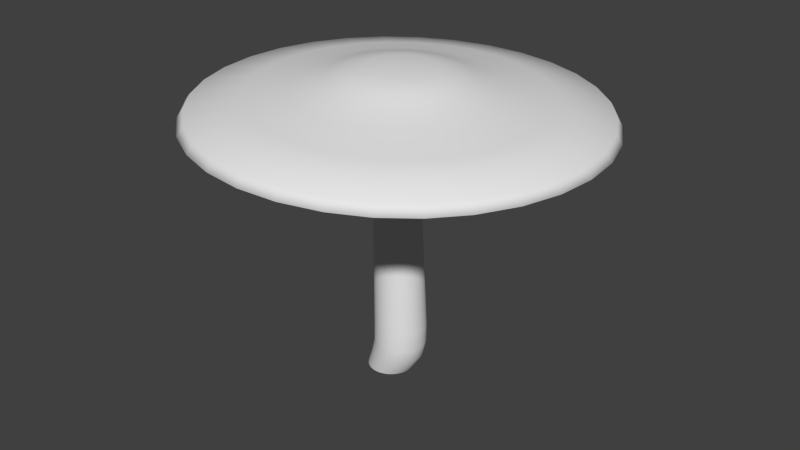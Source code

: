 # Source: Mushroom_Large_Rigged.blend  (saved by Blender 2.76.0; exported with 4.5.12 LTS)
import bpy
from mathutils import Matrix  # noqa: F401  (used for matrix-valued properties, if any)

bpy.ops.wm.read_factory_settings(use_empty=True)
scene = bpy.context.scene
scene.name = 'Scene'

# ---- collections
col_collection_1 = bpy.data.collections.new('Collection 1'); scene.collection.children.link(col_collection_1)

# ---- world
world_world = bpy.data.worlds.new('World'); scene.world = world_world
world_world.color = (0.05088, 0.05088, 0.05088)
world_world.use_sun_shadow = False
world_world.sun_shadow_jitter_overblur = 0.0
world_world.cycles.sampling_method = 'MANUAL'
world_world.cycles.sample_map_resolution = 256

# ---- meshes
me_cylinder = bpy.data.meshes.new('Cylinder')
me_cylinder.from_pydata([(0.0, 0.4938, -0.007995), (0.2345, 0.5442, 5.876), (0.09634, 0.4843, -0.007995), (0.3385, 0.5343, 5.873), (0.189, 0.4562, -0.007995), (0.4385, 0.5043, 5.87), (0.2744, 0.4106, -0.007995), (0.5308, 0.4554, 5.868), (0.3492, 0.3492, -0.007995), (0.6118, 0.3894, 5.866), (0.4106, 0.2744, -0.007995), (0.6784, 0.3088, 5.864), (0.4562, 0.189, -0.007995), (0.7279, 0.2169, 5.863), (0.4843, 0.09634, -0.007995), (0.7586, 0.117, 5.862), (0.4938, 3.728e-08, -0.007995), (0.7692, 0.013, 5.861), (0.4843, -0.09634, -0.007995), (0.7593, -0.09103, 5.861), (0.4562, -0.189, -0.007995), (0.7294, -0.1911, 5.862), (0.4106, -0.2744, -0.007995), (0.6805, -0.2835, 5.863), (0.3492, -0.3492, -0.007995), (0.6145, -0.3645, 5.865), (0.2744, -0.4106, -0.007995), (0.534, -0.4311, 5.867), (0.189, -0.4562, -0.007995), (0.442, -0.4807, 5.869), (0.09634, -0.4843, -0.007995), (0.3422, -0.5114, 5.872), (-1.609e-07, -0.4938, -0.007995), (0.2383, -0.522, 5.874), (-0.09634, -0.4843, -0.007995), (0.1343, -0.5121, 5.877), (-0.189, -0.4562, -0.007995), (0.03424, -0.4822, 5.879), (-0.2744, -0.4106, -0.007995), (-0.05805, -0.4332, 5.882), (-0.3492, -0.3492, -0.007995), (-0.139, -0.3672, 5.884), (-0.4106, -0.2744, -0.007995), (-0.2056, -0.2867, 5.886), (-0.4562, -0.189, -0.007995), (-0.2551, -0.1947, 5.887), (-0.4843, -0.09634, -0.007995), (-0.2858, -0.0948, 5.888), (-0.4938, 4.768e-07, -0.007995), (-0.2964, 0.009166, 5.889), (-0.4843, 0.09634, -0.007995), (-0.2866, 0.1132, 5.888), (-0.4562, 0.189, -0.007995), (-0.2566, 0.2133, 5.888), (-0.4106, 0.2744, -0.007995), (-0.2077, 0.3057, 5.887), (-0.3492, 0.3492, -0.007995), (-0.1417, 0.3867, 5.885), (-0.2744, 0.4106, -0.007995), (-0.0612, 0.4533, 5.883), (-0.189, 0.4562, -0.007995), (0.03074, 0.5029, 5.881), (-0.09634, 0.4843, -0.007995), (0.1306, 0.5336, 5.878), (0.2576, 0.5513, 0.689), (0.3652, 0.5407, 0.689), (0.4686, 0.5093, 0.689), (0.5639, 0.4584, 0.689), (0.6475, 0.3898, 0.689), (0.716, 0.3063, 0.689), (0.767, 0.211, 0.689), (0.7984, 0.1076, 0.689), (0.8089, 2.496e-08, 0.689), (0.7984, -0.1076, 0.689), (0.767, -0.211, 0.689), (0.716, -0.3063, 0.689), (0.6475, -0.3898, 0.689), (0.5639, -0.4584, 0.689), (0.4686, -0.5093, 0.689), (0.3652, -0.5407, 0.689), (0.2576, -0.5513, 0.689), (0.1501, -0.5407, 0.689), (0.04666, -0.5093, 0.689), (-0.04866, -0.4584, 0.689), (-0.1322, -0.3898, 0.689), (-0.2008, -0.3063, 0.689), (-0.2517, -0.211, 0.689), (-0.2831, -0.1076, 0.689), (-0.2937, 5.157e-07, 0.689), (-0.2831, 0.1076, 0.689), (-0.2517, 0.211, 0.689), (-0.2008, 0.3063, 0.689), (-0.1322, 0.3898, 0.689), (-0.04865, 0.4584, 0.689), (0.04666, 0.5093, 0.689), (0.1501, 0.5407, 0.689), (0.2606, 0.5513, 1.113), (0.3682, 0.5407, 1.113), (0.4716, 0.5093, 1.113), (0.5669, 0.4584, 1.113), (0.6504, 0.3898, 1.113), (0.719, 0.3063, 1.113), (0.77, 0.211, 1.113), (0.8013, 0.1076, 1.113), (0.8119, 2.496e-08, 1.113), (0.8013, -0.1076, 1.113), (0.77, -0.211, 1.113), (0.719, -0.3063, 1.113), (0.6504, -0.3898, 1.113), (0.5669, -0.4584, 1.113), (0.4716, -0.5093, 1.113), (0.3682, -0.5407, 1.113), (0.2606, -0.5513, 1.113), (0.1531, -0.5407, 1.113), (0.04963, -0.5093, 1.113), (-0.04568, -0.4584, 1.113), (-0.1292, -0.3898, 1.113), (-0.1978, -0.3063, 1.113), (-0.2487, -0.211, 1.113), (-0.2801, -0.1076, 1.113), (-0.2907, 5.157e-07, 1.113), (-0.2801, 0.1076, 1.113), (-0.2487, 0.211, 1.113), (-0.1978, 0.3063, 1.113), (-0.1292, 0.3898, 1.113), (-0.04568, 0.4584, 1.113), (0.04963, 0.5093, 1.113), (0.1531, 0.5407, 1.113), (0.297, 0.5407, 0.3747), (0.4004, 0.5093, 0.3747), (0.4957, 0.4584, 0.3747), (0.5792, 0.3898, 0.3747), (0.6478, 0.3063, 0.3747), (0.6987, 0.211, 0.3747), (0.7301, 0.1076, 0.3747), (0.7407, 2.496e-08, 0.3747), (0.7301, -0.1076, 0.3747), (0.6987, -0.211, 0.3747), (0.6478, -0.3063, 0.3747), (0.5792, -0.3898, 0.3747), (0.4957, -0.4584, 0.3747), (0.4004, -0.5093, 0.3747), (0.297, -0.5407, 0.3747), (0.1894, -0.5513, 0.3747), (0.08184, -0.5407, 0.3747), (-0.02158, -0.5093, 0.3747), (-0.1169, -0.4584, 0.3747), (-0.2004, -0.3898, 0.3747), (-0.269, -0.3063, 0.3747), (-0.3199, -0.211, 0.3747), (-0.3513, -0.1076, 0.3747), (-0.3619, 5.157e-07, 0.3747), (-0.3513, 0.1076, 0.3747), (-0.3199, 0.211, 0.3747), (-0.269, 0.3063, 0.3747), (-0.2004, 0.3898, 0.3747), (-0.1169, 0.4584, 0.3747), (-0.02158, 0.5093, 0.3747), (0.08185, 0.5407, 0.3747), (0.1894, 0.5513, 0.3747), (0.1818, 0.4938, 3.595), (0.2782, 0.4843, 3.595), (0.3708, 0.4562, 3.595), (0.4562, 0.4106, 3.595), (0.531, 0.3492, 3.595), (0.5924, 0.2744, 3.595), (0.6381, 0.189, 3.595), (0.6662, 0.09634, 3.595), (0.6756, 3.728e-08, 3.595), (0.6662, -0.09634, 3.595), (0.6381, -0.189, 3.595), (0.5924, -0.2744, 3.595), (0.531, -0.3492, 3.595), (0.4562, -0.4106, 3.595), (0.3708, -0.4562, 3.595), (0.2782, -0.4843, 3.595), (0.1818, -0.4938, 3.595), (0.08547, -0.4843, 3.595), (-0.007166, -0.4562, 3.595), (-0.09254, -0.4106, 3.595), (-0.1674, -0.3492, 3.595), (-0.2288, -0.2744, 3.595), (-0.2744, -0.189, 3.595), (-0.3025, -0.09634, 3.595), (-0.312, 4.768e-07, 3.595), (-0.3025, 0.09634, 3.595), (-0.2744, 0.189, 3.595), (-0.2288, 0.2744, 3.595), (-0.1674, 0.3492, 3.595), (-0.09254, 0.4106, 3.595), (-0.007165, 0.4562, 3.595), (0.08547, 0.4843, 3.595), (0.07905, 0.4938, 4.181), (0.1754, 0.4843, 4.181), (0.268, 0.4562, 4.181), (0.3534, 0.4106, 4.181), (0.4282, 0.3492, 4.181), (0.4897, 0.2744, 4.181), (0.5353, 0.189, 4.181), (0.5634, 0.09634, 4.181), (0.5729, 3.728e-08, 4.181), (0.5634, -0.09634, 4.181), (0.5353, -0.189, 4.181), (0.4897, -0.2744, 4.181), (0.4282, -0.3492, 4.181), (0.3534, -0.4106, 4.181), (0.268, -0.4562, 4.181), (0.1754, -0.4843, 4.181), (0.07905, -0.4938, 4.181), (-0.01729, -0.4843, 4.181), (-0.1099, -0.4562, 4.181), (-0.1953, -0.4106, 4.181), (-0.2701, -0.3492, 4.181), (-0.3316, -0.2744, 4.181), (-0.3772, -0.189, 4.181), (-0.4053, -0.09634, 4.181), (-0.4148, 4.768e-07, 4.181), (-0.4053, 0.09634, 4.181), (-0.3772, 0.189, 4.181), (-0.3316, 0.2744, 4.181), (-0.2701, 0.3492, 4.181), (-0.1953, 0.4106, 4.181), (-0.1099, 0.4562, 4.181), (-0.01729, 0.4843, 4.181), (0.01195, 0.4938, 4.7), (0.1083, 0.4843, 4.7), (0.2009, 0.4562, 4.7), (0.2863, 0.4106, 4.7), (0.3611, 0.3492, 4.7), (0.4226, 0.2744, 4.7), (0.4682, 0.189, 4.7), (0.4963, 0.09634, 4.7), (0.5058, 3.728e-08, 4.7), (0.4963, -0.09634, 4.7), (0.4682, -0.189, 4.7), (0.4226, -0.2744, 4.7), (0.3611, -0.3492, 4.7), (0.2863, -0.4106, 4.7), (0.2009, -0.4562, 4.7), (0.1083, -0.4843, 4.7), (0.01195, -0.4938, 4.7), (-0.08439, -0.4843, 4.7), (-0.177, -0.4562, 4.7), (-0.2624, -0.4106, 4.7), (-0.3372, -0.3492, 4.7), (-0.3987, -0.2744, 4.7), (-0.4443, -0.189, 4.7), (-0.4724, -0.09634, 4.7), (-0.4819, 4.768e-07, 4.7), (-0.4724, 0.09634, 4.7), (-0.4443, 0.189, 4.7), (-0.3987, 0.2744, 4.7), (-0.3372, 0.3492, 4.7), (-0.2624, 0.4106, 4.7), (-0.177, 0.4562, 4.7), (-0.08439, 0.4843, 4.7), (-0.002109, 0.5078, 5.11), (0.09697, 0.4981, 5.11), (0.1922, 0.4692, 5.11), (0.28, 0.4223, 5.11), (0.357, 0.3591, 5.11), (0.4201, 0.2821, 5.11), (0.4671, 0.1943, 5.11), (0.496, 0.09907, 5.11), (0.5057, 3.397e-08, 5.11), (0.496, -0.09907, 5.11), (0.4671, -0.1943, 5.11), (0.4201, -0.2821, 5.11), (0.357, -0.3591, 5.11), (0.28, -0.4223, 5.11), (0.1922, -0.4692, 5.11), (0.09697, -0.4981, 5.11), (-0.002109, -0.5078, 5.11), (-0.1012, -0.4981, 5.11), (-0.1965, -0.4692, 5.11), (-0.2842, -0.4223, 5.11), (-0.3612, -0.3591, 5.11), (-0.4244, -0.2821, 5.11), (-0.4713, -0.1943, 5.11), (-0.5002, -0.09907, 5.11), (-0.5099, 4.86e-07, 5.11), (-0.5002, 0.09908, 5.11), (-0.4713, 0.1943, 5.11), (-0.4244, 0.2821, 5.11), (-0.3612, 0.3591, 5.11), (-0.2842, 0.4223, 5.11), (-0.1964, 0.4692, 5.11), (-0.1012, 0.4981, 5.11), (0.227, 1.27, 5.686), (0.4726, 1.247, 5.68), (0.709, 1.176, 5.673), (0.9269, 1.061, 5.668), (1.118, 0.9048, 5.663), (1.275, 0.7146, 5.658), (1.392, 0.4973, 5.655), (1.465, 0.2614, 5.653), (1.49, 0.01585, 5.652), (1.467, -0.2299, 5.652), (1.396, -0.4663, 5.654), (1.28, -0.6844, 5.657), (1.125, -0.8758, 5.66), (0.9344, -1.033, 5.665), (0.7172, -1.15, 5.67), (0.4814, -1.223, 5.676), (0.236, -1.248, 5.683), (-0.00963, -1.224, 5.689), (-0.246, -1.154, 5.695), (-0.4639, -1.038, 5.701), (-0.6552, -0.8822, 5.706), (-0.8124, -0.692, 5.71), (-0.9294, -0.4747, 5.713), (-1.002, -0.2388, 5.716), (-1.027, 0.006788, 5.716), (-1.004, 0.2525, 5.716), (-0.9329, 0.489, 5.715), (-0.8173, 0.7071, 5.712), (-0.6615, 0.8984, 5.708), (-0.4714, 1.056, 5.704), (-0.2542, 1.173, 5.698), (-0.01839, 1.245, 5.692), (0.2132, 2.157, 5.415), (0.6317, 2.118, 5.404), (1.034, 1.997, 5.394), (1.406, 1.8, 5.384), (1.732, 1.534, 5.375), (2.0, 1.21, 5.368), (2.199, 0.84, 5.362), (2.323, 0.438, 5.359), (2.365, 0.01955, 5.357), (2.326, -0.3992, 5.358), (2.205, -0.8021, 5.36), (2.008, -1.174, 5.365), (1.743, -1.5, 5.371), (1.419, -1.768, 5.379), (1.048, -1.967, 5.388), (0.6466, -2.091, 5.399), (0.2284, -2.134, 5.409), (-0.1901, -2.094, 5.42), (-0.5928, -1.973, 5.43), (-0.9643, -1.776, 5.44), (-1.29, -1.511, 5.449), (-1.558, -1.187, 5.456), (-1.758, -0.8164, 5.462), (-1.881, -0.4143, 5.465), (-1.924, 0.00411, 5.467), (-1.884, 0.4228, 5.466), (-1.763, 0.8258, 5.464), (-1.567, 1.197, 5.459), (-1.301, 1.524, 5.453), (-0.9769, 1.791, 5.445), (-0.6069, 1.991, 5.436), (-0.205, 2.115, 5.426), (0.2399, 2.448, 5.469), (0.7176, 2.401, 5.469), (1.177, 2.262, 5.469), (1.6, 2.036, 5.469), (1.971, 1.731, 5.469), (3.006, 1.888, 5.343), (3.318, 1.309, 5.334), (3.512, 0.6791, 5.329), (3.579, 0.02392, 5.326), (3.516, -0.6317, 5.327), (3.328, -1.263, 5.331), (3.019, -1.845, 5.338), (2.604, -2.355, 5.348), (2.096, -2.775, 5.361), (1.517, -3.087, 5.375), (0.8876, -3.281, 5.391), (0.2327, -3.348, 5.408), (-0.4226, -3.285, 5.424), (-1.053, -3.097, 5.441), (-1.635, -2.788, 5.456), (-2.145, -2.372, 5.47), (-2.565, -1.865, 5.481), (-2.877, -1.285, 5.49), (-3.07, -0.6554, 5.496), (-3.137, -0.0002587, 5.498), (-3.075, 0.6554, 5.497), (-2.886, 1.286, 5.493), (-2.578, 1.868, 5.486), (-2.162, 2.379, 5.476), (-1.655, 2.798, 5.463), (-1.075, 3.111, 5.449), (-0.446, 3.304, 5.433), (0.2132, 3.996, 5.583), (0.9903, 3.922, 5.563), (1.738, 3.698, 5.544), (2.428, 3.332, 5.526), (3.033, 2.839, 5.51), (3.53, 2.237, 5.496), (3.901, 1.549, 5.486), (4.13, 0.8029, 5.479), (4.209, 0.02586, 5.476), (4.136, -0.7517, 5.477), (3.912, -1.5, 5.482), (3.546, -2.19, 5.49), (3.053, -2.796, 5.502), (2.451, -3.293, 5.517), (1.764, -3.664, 5.534), (1.018, -3.893, 5.553), (0.2415, -3.973, 5.573), (-0.5357, -3.899, 5.593), (-1.284, -3.675, 5.612), (-1.973, -3.309, 5.63), (-2.578, -2.816, 5.647), (-3.076, -2.214, 5.66), (-3.446, -1.526, 5.67), (-3.676, -0.7798, 5.677), (-3.755, -0.00282, 5.68), (-3.681, 0.7747, 5.679), (-3.457, 1.523, 5.674), (-3.092, 2.213, 5.666), (-2.598, 2.819, 5.654), (-1.997, 3.316, 5.639), (-1.31, 3.687, 5.622), (-0.5634, 3.916, 5.603), (0.2183, 4.255, 5.737), (1.046, 4.177, 5.716), (1.843, 3.938, 5.695), (2.578, 3.549, 5.676), (3.222, 3.023, 5.659), (3.752, 2.382, 5.644), (4.147, 1.649, 5.633), (4.391, 0.8542, 5.626), (4.475, 0.02651, 5.623), (4.397, -0.8018, 5.624), (4.158, -1.599, 5.629), (3.769, -2.334, 5.638), (3.243, -2.979, 5.651), (2.603, -3.509, 5.666), (1.871, -3.904, 5.685), (1.076, -4.148, 5.705), (0.2484, -4.233, 5.726), (-0.5794, -4.154, 5.747), (-1.376, -3.916, 5.768), (-2.111, -3.526, 5.787), (-2.755, -3.001, 5.804), (-3.285, -2.359, 5.819), (-3.68, -1.627, 5.83), (-3.924, -0.8317, 5.837), (-4.009, -0.004044, 5.84), (-3.93, 0.8242, 5.839), (-3.691, 1.621, 5.834), (-3.302, 2.356, 5.825), (-2.777, 3.001, 5.812), (-2.136, 3.532, 5.796), (-1.404, 3.926, 5.778), (-0.609, 4.171, 5.758), (0.2266, 4.12, 5.936), (1.028, 4.044, 5.916), (1.799, 3.813, 5.896), (2.511, 3.436, 5.877), (3.135, 2.927, 5.86), (3.648, 2.306, 5.846), (4.03, 1.597, 5.836), (4.266, 0.827, 5.829), (4.348, 0.02564, 5.826), (4.272, -0.7763, 5.827), (4.041, -1.548, 5.832), (3.664, -2.26, 5.84), (3.156, -2.884, 5.853), (2.535, -3.398, 5.868), (1.826, -3.78, 5.886), (1.057, -4.016, 5.905), (0.2558, -4.098, 5.925), (-0.5457, -4.022, 5.946), (-1.317, -3.791, 5.966), (-2.028, -3.414, 5.985), (-2.653, -2.905, 6.001), (-3.166, -2.284, 6.015), (-3.548, -1.575, 6.026), (-3.784, -0.8053, 6.033), (-3.866, -0.003934, 6.036), (-3.79, 0.798, 6.035), (-3.559, 1.57, 6.03), (-3.182, 2.281, 6.021), (-2.673, 2.906, 6.009), (-2.053, 3.419, 5.994), (-1.344, 3.802, 5.976), (-0.5743, 4.038, 5.957), (0.2399, 3.031, 6.175), (0.8291, 2.975, 6.16), (1.396, 2.805, 6.145), (1.919, 2.528, 6.132), (2.378, 2.154, 6.119), (2.755, 1.698, 6.109), (3.036, 1.176, 6.101), (3.209, 0.6103, 6.096), (3.27, 0.02127, 6.094), (3.214, -0.5682, 6.095), (3.044, -1.135, 6.098), (2.767, -1.659, 6.105), (2.393, -2.118, 6.114), (1.937, -2.495, 6.125), (1.416, -2.776, 6.138), (0.8501, -2.95, 6.152), (0.2614, -3.01, 6.167), (-0.3278, -2.954, 6.182), (-0.8947, -2.784, 6.197), (-1.418, -2.507, 6.211), (-1.876, -2.133, 6.223), (-2.254, -1.677, 6.233), (-2.534, -1.156, 6.241), (-2.708, -0.5895, 6.246), (-2.768, -0.0004693, 6.249), (-2.712, 0.589, 6.248), (-2.543, 1.156, 6.244), (-2.265, 1.679, 6.238), (-1.892, 2.138, 6.229), (-1.435, 2.516, 6.217), (-0.9145, 2.797, 6.204), (-0.3488, 2.971, 6.19), (0.2492, 2.2, 6.333), (0.6764, 2.16, 6.322), (1.087, 2.037, 6.312), (1.467, 1.836, 6.302), (1.799, 1.564, 6.293), (2.073, 1.233, 6.285), (2.276, 0.8555, 6.28), (2.402, 0.4451, 6.276), (2.446, 0.01798, 6.274), (2.405, -0.4095, 6.275), (2.282, -0.8208, 6.278), (2.081, -1.2, 6.282), (1.81, -1.533, 6.289), (1.48, -1.807, 6.297), (1.102, -2.01, 6.306), (0.6916, -2.136, 6.317), (0.2647, -2.18, 6.328), (-0.1625, -2.14, 6.339), (-0.5736, -2.016, 6.349), (-0.9528, -1.815, 6.359), (-1.285, -1.544, 6.368), (-1.559, -1.213, 6.375), (-1.763, -0.8353, 6.381), (-1.889, -0.4249, 6.385), (-1.932, 0.002219, 6.386), (-1.892, 0.4297, 6.386), (-1.768, 0.841, 6.383), (-1.568, 1.22, 6.379), (-1.296, 1.553, 6.372), (-0.9657, 1.827, 6.364), (-0.588, 2.031, 6.355), (-0.1778, 2.157, 6.344), (0.2601, 1.419, 6.54), (0.5351, 1.393, 6.533), (0.7997, 1.314, 6.526), (1.044, 1.185, 6.52), (1.258, 1.01, 6.514), (1.434, 0.7971, 6.509), (1.565, 0.5539, 6.506), (1.646, 0.2897, 6.503), (1.674, 0.01478, 6.502), (1.648, -0.2603, 6.503), (1.569, -0.5251, 6.504), (1.439, -0.7692, 6.507), (1.265, -0.9835, 6.512), (1.052, -1.16, 6.517), (0.8089, -1.291, 6.523), (0.5449, -1.372, 6.53), (0.2701, -1.4, 6.537), (-0.004848, -1.374, 6.544), (-0.2694, -1.295, 6.55), (-0.5135, -1.165, 6.557), (-0.7276, -0.9907, 6.563), (-0.9036, -0.7777, 6.567), (-1.035, -0.5344, 6.571), (-1.116, -0.2703, 6.573), (-1.144, 0.004636, 6.574), (-1.118, 0.2797, 6.574), (-1.039, 0.5445, 6.572), (-0.9092, 0.7887, 6.569), (-0.7347, 1.003, 6.565), (-0.5218, 1.179, 6.56), (-0.2787, 1.31, 6.554), (-0.01466, 1.391, 6.547), (0.2647, 1.183, 6.636), (0.4936, 1.161, 6.63), (0.7138, 1.095, 6.624), (0.9169, 0.9873, 6.619), (1.095, 0.8421, 6.614), (1.242, 0.6648, 6.61), (1.351, 0.4624, 6.607), (1.418, 0.2425, 6.605), (1.441, 0.01375, 6.604), (1.42, -0.2152, 6.605), (1.354, -0.4355, 6.606), (1.246, -0.6387, 6.608), (1.101, -0.8171, 6.612), (0.9238, -0.9636, 6.616), (0.7215, -1.073, 6.621), (0.5017, -1.14, 6.627), (0.2731, -1.164, 6.633), (0.04422, -1.142, 6.639), (-0.176, -1.076, 6.644), (-0.3791, -0.9683, 6.65), (-0.5573, -0.823, 6.654), (-0.7038, -0.6458, 6.658), (-0.8128, -0.4433, 6.661), (-0.8804, -0.2235, 6.663), (-0.9037, 0.005306, 6.664), (-0.882, 0.2343, 6.664), (-0.816, 0.4546, 6.663), (-0.7084, 0.6578, 6.66), (-0.5632, 0.8361, 6.657), (-0.386, 0.9827, 6.652), (-0.1837, 1.092, 6.647), (0.03605, 1.159, 6.642), (0.2702, 0.6946, 6.73), (0.4039, 0.6819, 6.727), (0.5325, 0.6434, 6.723), (0.6511, 0.5805, 6.72), (0.7552, 0.4957, 6.718), (0.8408, 0.3921, 6.715), (0.9045, 0.2739, 6.713), (0.9439, 0.1455, 6.712), (0.9576, 0.01182, 6.712), (0.9449, -0.1219, 6.712), (0.9064, -0.2506, 6.713), (0.8435, -0.3693, 6.714), (0.7587, -0.4735, 6.716), (0.6552, -0.5591, 6.719), (0.537, -0.6228, 6.722), (0.4086, -0.6623, 6.725), (0.2751, -0.6759, 6.728), (0.1414, -0.6632, 6.732), (0.01277, -0.6247, 6.735), (-0.1059, -0.5618, 6.738), (-0.21, -0.477, 6.741), (-0.2955, -0.3734, 6.743), (-0.3592, -0.2552, 6.745), (-0.3987, -0.1268, 6.746), (-0.4123, 0.006883, 6.747), (-0.3996, 0.1406, 6.747), (-0.3611, 0.2693, 6.746), (-0.2982, 0.388, 6.744), (-0.2134, 0.4922, 6.742), (-0.1099, 0.5778, 6.74), (0.008274, 0.6415, 6.737), (0.1366, 0.681, 6.734), (0.2735, 0.00931, 6.75)], [], [(256, 1, 3, 257), (257, 3, 5, 258), (258, 5, 7, 259), (259, 7, 9, 260), (260, 9, 11, 261), (261, 11, 13, 262), (262, 13, 15, 263), (263, 15, 17, 264), (264, 17, 19, 265), (265, 19, 21, 266), (266, 21, 23, 267), (267, 23, 25, 268), (268, 25, 27, 269), (269, 27, 29, 270), (270, 29, 31, 271), (271, 31, 33, 272), (272, 33, 35, 273), (273, 35, 37, 274), (274, 37, 39, 275), (275, 39, 41, 276), (276, 41, 43, 277), (277, 43, 45, 278), (278, 45, 47, 279), (279, 47, 49, 280), (280, 49, 51, 281), (281, 51, 53, 282), (282, 53, 55, 283), (283, 55, 57, 284), (284, 57, 59, 285), (285, 59, 61, 286), (287, 63, 1, 256), (286, 61, 63, 287), (157, 94, 95, 158), (158, 95, 64, 159), (156, 93, 94, 157), (155, 92, 93, 156), (154, 91, 92, 155), (153, 90, 91, 154), (152, 89, 90, 153), (151, 88, 89, 152), (150, 87, 88, 151), (149, 86, 87, 150), (148, 85, 86, 149), (147, 84, 85, 148), (146, 83, 84, 147), (145, 82, 83, 146), (144, 81, 82, 145), (143, 80, 81, 144), (142, 79, 80, 143), (141, 78, 79, 142), (140, 77, 78, 141), (139, 76, 77, 140), (138, 75, 76, 139), (137, 74, 75, 138), (136, 73, 74, 137), (135, 72, 73, 136), (134, 71, 72, 135), (133, 70, 71, 134), (132, 69, 70, 133), (131, 68, 69, 132), (130, 67, 68, 131), (129, 66, 67, 130), (128, 65, 66, 129), (159, 64, 65, 128), (94, 126, 127, 95), (95, 127, 96, 64), (93, 125, 126, 94), (92, 124, 125, 93), (91, 123, 124, 92), (90, 122, 123, 91), (89, 121, 122, 90), (88, 120, 121, 89), (87, 119, 120, 88), (86, 118, 119, 87), (85, 117, 118, 86), (84, 116, 117, 85), (83, 115, 116, 84), (82, 114, 115, 83), (81, 113, 114, 82), (80, 112, 113, 81), (79, 111, 112, 80), (78, 110, 111, 79), (77, 109, 110, 78), (76, 108, 109, 77), (75, 107, 108, 76), (74, 106, 107, 75), (73, 105, 106, 74), (72, 104, 105, 73), (71, 103, 104, 72), (70, 102, 103, 71), (69, 101, 102, 70), (68, 100, 101, 69), (67, 99, 100, 68), (66, 98, 99, 67), (65, 97, 98, 66), (64, 96, 97, 65), (0, 159, 128, 2), (2, 128, 129, 4), (4, 129, 130, 6), (6, 130, 131, 8), (8, 131, 132, 10), (10, 132, 133, 12), (12, 133, 134, 14), (14, 134, 135, 16), (16, 135, 136, 18), (18, 136, 137, 20), (20, 137, 138, 22), (22, 138, 139, 24), (24, 139, 140, 26), (26, 140, 141, 28), (28, 141, 142, 30), (30, 142, 143, 32), (32, 143, 144, 34), (34, 144, 145, 36), (36, 145, 146, 38), (38, 146, 147, 40), (40, 147, 148, 42), (42, 148, 149, 44), (44, 149, 150, 46), (46, 150, 151, 48), (48, 151, 152, 50), (50, 152, 153, 52), (52, 153, 154, 54), (54, 154, 155, 56), (56, 155, 156, 58), (58, 156, 157, 60), (62, 158, 159, 0), (60, 157, 158, 62), (126, 190, 191, 127), (127, 191, 160, 96), (125, 189, 190, 126), (124, 188, 189, 125), (123, 187, 188, 124), (122, 186, 187, 123), (121, 185, 186, 122), (120, 184, 185, 121), (119, 183, 184, 120), (118, 182, 183, 119), (117, 181, 182, 118), (116, 180, 181, 117), (115, 179, 180, 116), (114, 178, 179, 115), (113, 177, 178, 114), (112, 176, 177, 113), (111, 175, 176, 112), (110, 174, 175, 111), (109, 173, 174, 110), (108, 172, 173, 109), (107, 171, 172, 108), (106, 170, 171, 107), (105, 169, 170, 106), (104, 168, 169, 105), (103, 167, 168, 104), (102, 166, 167, 103), (101, 165, 166, 102), (100, 164, 165, 101), (99, 163, 164, 100), (98, 162, 163, 99), (97, 161, 162, 98), (96, 160, 161, 97), (190, 222, 223, 191), (191, 223, 192, 160), (189, 221, 222, 190), (188, 220, 221, 189), (187, 219, 220, 188), (186, 218, 219, 187), (185, 217, 218, 186), (184, 216, 217, 185), (183, 215, 216, 184), (182, 214, 215, 183), (181, 213, 214, 182), (180, 212, 213, 181), (179, 211, 212, 180), (178, 210, 211, 179), (177, 209, 210, 178), (176, 208, 209, 177), (175, 207, 208, 176), (174, 206, 207, 175), (173, 205, 206, 174), (172, 204, 205, 173), (171, 203, 204, 172), (170, 202, 203, 171), (169, 201, 202, 170), (168, 200, 201, 169), (167, 199, 200, 168), (166, 198, 199, 167), (165, 197, 198, 166), (164, 196, 197, 165), (163, 195, 196, 164), (162, 194, 195, 163), (161, 193, 194, 162), (160, 192, 193, 161), (222, 254, 255, 223), (223, 255, 224, 192), (221, 253, 254, 222), (220, 252, 253, 221), (219, 251, 252, 220), (218, 250, 251, 219), (217, 249, 250, 218), (216, 248, 249, 217), (215, 247, 248, 216), (214, 246, 247, 215), (213, 245, 246, 214), (212, 244, 245, 213), (211, 243, 244, 212), (210, 242, 243, 211), (209, 241, 242, 210), (208, 240, 241, 209), (207, 239, 240, 208), (206, 238, 239, 207), (205, 237, 238, 206), (204, 236, 237, 205), (203, 235, 236, 204), (202, 234, 235, 203), (201, 233, 234, 202), (200, 232, 233, 201), (199, 231, 232, 200), (198, 230, 231, 199), (197, 229, 230, 198), (196, 228, 229, 197), (195, 227, 228, 196), (194, 226, 227, 195), (193, 225, 226, 194), (192, 224, 225, 193), (254, 286, 287, 255), (255, 287, 256, 224), (253, 285, 286, 254), (252, 284, 285, 253), (251, 283, 284, 252), (250, 282, 283, 251), (249, 281, 282, 250), (248, 280, 281, 249), (247, 279, 280, 248), (246, 278, 279, 247), (245, 277, 278, 246), (244, 276, 277, 245), (243, 275, 276, 244), (242, 274, 275, 243), (241, 273, 274, 242), (240, 272, 273, 241), (239, 271, 272, 240), (238, 270, 271, 239), (237, 269, 270, 238), (236, 268, 269, 237), (235, 267, 268, 236), (234, 266, 267, 235), (233, 265, 266, 234), (232, 264, 265, 233), (231, 263, 264, 232), (230, 262, 263, 231), (229, 261, 262, 230), (228, 260, 261, 229), (227, 259, 260, 228), (226, 258, 259, 227), (225, 257, 258, 226), (224, 256, 257, 225), (5, 3, 289, 290), (23, 21, 298, 299), (41, 39, 307, 308), (59, 57, 316, 317), (15, 13, 294, 295), (33, 31, 303, 304), (51, 49, 312, 313), (7, 5, 290, 291), (25, 23, 299, 300), (43, 41, 308, 309), (61, 59, 317, 318), (17, 15, 295, 296), (35, 33, 304, 305), (53, 51, 313, 314), (9, 7, 291, 292), (27, 25, 300, 301), (45, 43, 309, 310), (63, 61, 318, 319), (19, 17, 296, 297), (37, 35, 305, 306), (55, 53, 314, 315), (11, 9, 292, 293), (29, 27, 301, 302), (47, 45, 310, 311), (3, 1, 288, 289), (1, 63, 319, 288), (21, 19, 297, 298), (39, 37, 306, 307), (57, 55, 315, 316), (13, 11, 293, 294), (31, 29, 302, 303), (49, 47, 311, 312), (299, 298, 330, 331), (313, 312, 344, 345), (300, 299, 331, 332), (314, 313, 345, 346), (301, 300, 332, 333), (315, 314, 346, 347), (302, 301, 333, 334), (289, 288, 320, 321), (316, 315, 347, 348), (303, 302, 334, 335), (290, 289, 321, 322), (317, 316, 348, 349), (304, 303, 335, 336), (291, 290, 322, 323), (318, 317, 349, 350), (305, 304, 336, 337), (292, 291, 323, 324), (319, 318, 350, 351), (306, 305, 337, 338), (293, 292, 324, 325), (288, 319, 351, 320), (307, 306, 338, 339), (294, 293, 325, 326), (308, 307, 339, 340), (295, 294, 326, 327), (309, 308, 340, 341), (296, 295, 327, 328), (310, 309, 341, 342), (297, 296, 328, 329), (311, 310, 342, 343), (298, 297, 329, 330), (312, 311, 343, 344), (334, 333, 365, 366), (321, 320, 352, 353), (348, 347, 379, 380), (335, 334, 366, 367), (322, 321, 353, 354), (349, 348, 380, 381), (336, 335, 367, 368), (323, 322, 354, 355), (350, 349, 381, 382), (337, 336, 368, 369), (324, 323, 355, 356), (351, 350, 382, 383), (338, 337, 369, 370), (325, 324, 356, 357), (320, 351, 383, 352), (339, 338, 370, 371), (326, 325, 357, 358), (340, 339, 371, 372), (327, 326, 358, 359), (341, 340, 372, 373), (328, 327, 359, 360), (342, 341, 373, 374), (329, 328, 360, 361), (343, 342, 374, 375), (330, 329, 361, 362), (344, 343, 375, 376), (331, 330, 362, 363), (345, 344, 376, 377), (332, 331, 363, 364), (346, 345, 377, 378), (333, 332, 364, 365), (347, 346, 378, 379), (369, 368, 400, 401), (356, 355, 387, 388), (383, 382, 414, 415), (370, 369, 401, 402), (357, 356, 388, 389), (352, 383, 415, 384), (371, 370, 402, 403), (358, 357, 389, 390), (372, 371, 403, 404), (359, 358, 390, 391), (373, 372, 404, 405), (360, 359, 391, 392), (374, 373, 405, 406), (361, 360, 392, 393), (375, 374, 406, 407), (362, 361, 393, 394), (376, 375, 407, 408), (363, 362, 394, 395), (377, 376, 408, 409), (364, 363, 395, 396), (378, 377, 409, 410), (365, 364, 396, 397), (379, 378, 410, 411), (366, 365, 397, 398), (353, 352, 384, 385), (380, 379, 411, 412), (367, 366, 398, 399), (354, 353, 385, 386), (381, 380, 412, 413), (368, 367, 399, 400), (355, 354, 386, 387), (382, 381, 413, 414), (404, 403, 435, 436), (391, 390, 422, 423), (405, 404, 436, 437), (392, 391, 423, 424), (406, 405, 437, 438), (393, 392, 424, 425), (407, 406, 438, 439), (394, 393, 425, 426), (408, 407, 439, 440), (395, 394, 426, 427), (409, 408, 440, 441), (396, 395, 427, 428), (410, 409, 441, 442), (397, 396, 428, 429), (411, 410, 442, 443), (398, 397, 429, 430), (385, 384, 416, 417), (412, 411, 443, 444), (399, 398, 430, 431), (386, 385, 417, 418), (413, 412, 444, 445), (400, 399, 431, 432), (387, 386, 418, 419), (414, 413, 445, 446), (401, 400, 432, 433), (388, 387, 419, 420), (415, 414, 446, 447), (402, 401, 433, 434), (389, 388, 420, 421), (384, 415, 447, 416), (403, 402, 434, 435), (390, 389, 421, 422), (439, 438, 470, 471), (426, 425, 457, 458), (440, 439, 471, 472), (427, 426, 458, 459), (441, 440, 472, 473), (428, 427, 459, 460), (442, 441, 473, 474), (429, 428, 460, 461), (443, 442, 474, 475), (430, 429, 461, 462), (417, 416, 448, 449), (444, 443, 475, 476), (431, 430, 462, 463), (418, 417, 449, 450), (445, 444, 476, 477), (432, 431, 463, 464), (419, 418, 450, 451), (446, 445, 477, 478), (433, 432, 464, 465), (420, 419, 451, 452), (447, 446, 478, 479), (434, 433, 465, 466), (421, 420, 452, 453), (416, 447, 479, 448), (435, 434, 466, 467), (422, 421, 453, 454), (436, 435, 467, 468), (423, 422, 454, 455), (437, 436, 468, 469), (424, 423, 455, 456), (438, 437, 469, 470), (425, 424, 456, 457), (474, 473, 505, 506), (461, 460, 492, 493), (475, 474, 506, 507), (462, 461, 493, 494), (449, 448, 480, 481), (476, 475, 507, 508), (463, 462, 494, 495), (450, 449, 481, 482), (477, 476, 508, 509), (464, 463, 495, 496), (451, 450, 482, 483), (478, 477, 509, 510), (465, 464, 496, 497), (452, 451, 483, 484), (479, 478, 510, 511), (466, 465, 497, 498), (453, 452, 484, 485), (448, 479, 511, 480), (467, 466, 498, 499), (454, 453, 485, 486), (468, 467, 499, 500), (455, 454, 486, 487), (469, 468, 500, 501), (456, 455, 487, 488), (470, 469, 501, 502), (457, 456, 488, 489), (471, 470, 502, 503), (458, 457, 489, 490), (472, 471, 503, 504), (459, 458, 490, 491), (473, 472, 504, 505), (460, 459, 491, 492), (480, 511, 543, 512), (499, 498, 530, 531), (486, 485, 517, 518), (500, 499, 531, 532), (487, 486, 518, 519), (501, 500, 532, 533), (488, 487, 519, 520), (502, 501, 533, 534), (489, 488, 520, 521), (503, 502, 534, 535), (490, 489, 521, 522), (504, 503, 535, 536), (491, 490, 522, 523), (505, 504, 536, 537), (492, 491, 523, 524), (506, 505, 537, 538), (493, 492, 524, 525), (507, 506, 538, 539), (494, 493, 525, 526), (481, 480, 512, 513), (508, 507, 539, 540), (495, 494, 526, 527), (482, 481, 513, 514), (509, 508, 540, 541), (496, 495, 527, 528), (483, 482, 514, 515), (510, 509, 541, 542), (497, 496, 528, 529), (484, 483, 515, 516), (511, 510, 542, 543), (498, 497, 529, 530), (485, 484, 516, 517), (534, 533, 565, 566), (521, 520, 552, 553), (535, 534, 566, 567), (522, 521, 553, 554), (536, 535, 567, 568), (523, 522, 554, 555), (537, 536, 568, 569), (524, 523, 555, 556), (538, 537, 569, 570), (525, 524, 556, 557), (539, 538, 570, 571), (526, 525, 557, 558), (513, 512, 544, 545), (540, 539, 571, 572), (527, 526, 558, 559), (514, 513, 545, 546), (541, 540, 572, 573), (528, 527, 559, 560), (515, 514, 546, 547), (542, 541, 573, 574), (529, 528, 560, 561), (516, 515, 547, 548), (543, 542, 574, 575), (530, 529, 561, 562), (517, 516, 548, 549), (512, 543, 575, 544), (531, 530, 562, 563), (518, 517, 549, 550), (532, 531, 563, 564), (519, 518, 550, 551), (533, 532, 564, 565), (520, 519, 551, 552), (569, 568, 600, 601), (556, 555, 587, 588), (570, 569, 601, 602), (557, 556, 588, 589), (571, 570, 602, 603), (558, 557, 589, 590), (545, 544, 576, 577), (572, 571, 603, 604), (559, 558, 590, 591), (546, 545, 577, 578), (573, 572, 604, 605), (560, 559, 591, 592), (547, 546, 578, 579), (574, 573, 605, 606), (561, 560, 592, 593), (548, 547, 579, 580), (575, 574, 606, 607), (562, 561, 593, 594), (549, 548, 580, 581), (544, 575, 607, 576), (563, 562, 594, 595), (550, 549, 581, 582), (564, 563, 595, 596), (551, 550, 582, 583), (565, 564, 596, 597), (552, 551, 583, 584), (566, 565, 597, 598), (553, 552, 584, 585), (567, 566, 598, 599), (554, 553, 585, 586), (568, 567, 599, 600), (555, 554, 586, 587), (577, 576, 608, 609), (604, 603, 635, 636), (591, 590, 622, 623), (578, 577, 609, 610), (605, 604, 636, 637), (592, 591, 623, 624), (579, 578, 610, 611), (606, 605, 637, 638), (593, 592, 624, 625), (580, 579, 611, 612), (607, 606, 638, 639), (594, 593, 625, 626), (581, 580, 612, 613), (576, 607, 639, 608), (595, 594, 626, 627), (582, 581, 613, 614), (596, 595, 627, 628), (583, 582, 614, 615), (597, 596, 628, 629), (584, 583, 615, 616), (598, 597, 629, 630), (585, 584, 616, 617), (599, 598, 630, 631), (586, 585, 617, 618), (600, 599, 631, 632), (587, 586, 618, 619), (601, 600, 632, 633), (588, 587, 619, 620), (602, 601, 633, 634), (589, 588, 620, 621), (603, 602, 634, 635), (590, 589, 621, 622), (612, 611, 640), (639, 638, 640), (626, 625, 640), (613, 612, 640), (608, 639, 640), (627, 626, 640), (614, 613, 640), (628, 627, 640), (615, 614, 640), (629, 628, 640), (616, 615, 640), (630, 629, 640), (617, 616, 640), (631, 630, 640), (618, 617, 640), (632, 631, 640), (619, 618, 640), (633, 632, 640), (620, 619, 640), (634, 633, 640), (621, 620, 640), (635, 634, 640), (622, 621, 640), (609, 608, 640), (636, 635, 640), (623, 622, 640), (610, 609, 640), (637, 636, 640), (624, 623, 640), (611, 610, 640), (638, 637, 640), (625, 624, 640)])
me_cylinder.polygons.foreach_set('use_smooth', [True] * 640)
_uv = me_cylinder.uv_layers.new(name='UVMap')
_uv.uv.foreach_set('vector', [0.8186, 0.9266, 0.8132, 0.9897, 0.8058, 0.9912, 0.8115, 0.9275, 0.8115, 0.9275, 0.8058, 0.9912, 0.7984, 0.9926, 0.8043, 0.9282, 0.8043, 0.9282, 0.7984, 0.9926, 0.7909, 0.9939, 0.7968, 0.9289, 0.7968, 0.9289, 0.7909, 0.9939, 0.7835, 0.9948, 0.7892, 0.9295, 0.7892, 0.9295, 0.7835, 0.9948, 0.776, 0.9955, 0.7815, 0.9299, 0.7815, 0.9299, 0.776, 0.9955, 0.7685, 0.9957, 0.7737, 0.9301, 0.7737, 0.9301, 0.7685, 0.9957, 0.761, 0.9956, 0.7659, 0.93, 0.7659, 0.93, 0.761, 0.9956, 0.7535, 0.9951, 0.7582, 0.9297, 0.7582, 0.9297, 0.7535, 0.9951, 0.7461, 0.9941, 0.7505, 0.9292, 0.7505, 0.9292, 0.7461, 0.9941, 0.7387, 0.9927, 0.7431, 0.9285, 0.7431, 0.9285, 0.7387, 0.9927, 0.7314, 0.9908, 0.7359, 0.9275, 0.9541, 0.923, 0.967, 0.9834, 0.9596, 0.9837, 0.9471, 0.9231, 0.9471, 0.9231, 0.9596, 0.9837, 0.9523, 0.9837, 0.94, 0.9231, 0.94, 0.9231, 0.9523, 0.9837, 0.9449, 0.9833, 0.933, 0.9229, 0.933, 0.9229, 0.9449, 0.9833, 0.9376, 0.9828, 0.9262, 0.9227, 0.9262, 0.9227, 0.9376, 0.9828, 0.9303, 0.9822, 0.9194, 0.9224, 0.9194, 0.9224, 0.9303, 0.9822, 0.9229, 0.9815, 0.9128, 0.9221, 0.9128, 0.9221, 0.9229, 0.9815, 0.9156, 0.9807, 0.9064, 0.9218, 0.9064, 0.9218, 0.9156, 0.9807, 0.9083, 0.9801, 0.9, 0.9215, 0.9, 0.9215, 0.9083, 0.9801, 0.9009, 0.9796, 0.8938, 0.9214, 0.8938, 0.9214, 0.9009, 0.9796, 0.8936, 0.9793, 0.8877, 0.9213, 0.8877, 0.9213, 0.8936, 0.9793, 0.8864, 0.9792, 0.8816, 0.9213, 0.8816, 0.9213, 0.8864, 0.9792, 0.8791, 0.9793, 0.8756, 0.9214, 0.8756, 0.9214, 0.8791, 0.9793, 0.8718, 0.9797, 0.8696, 0.9216, 0.8696, 0.9216, 0.8718, 0.9797, 0.8645, 0.9802, 0.8636, 0.9219, 0.8636, 0.9219, 0.8645, 0.9802, 0.8572, 0.9811, 0.8575, 0.9223, 0.8575, 0.9223, 0.8572, 0.9811, 0.8499, 0.9821, 0.8513, 0.9228, 0.8513, 0.9228, 0.8499, 0.9821, 0.8426, 0.9834, 0.8451, 0.9235, 0.8451, 0.9235, 0.8426, 0.9834, 0.8353, 0.9848, 0.8387, 0.9242, 0.8387, 0.9242, 0.8353, 0.9848, 0.8279, 0.9864, 0.8322, 0.9249, 0.8255, 0.9258, 0.8206, 0.988, 0.8132, 0.9897, 0.8186, 0.9266, 0.8322, 0.9249, 0.8279, 0.9864, 0.8206, 0.988, 0.8255, 0.9258, 0.814, 0.544, 0.8136, 0.5698, 0.8058, 0.5711, 0.8064, 0.5458, 0.8064, 0.5458, 0.8058, 0.5711, 0.7982, 0.5722, 0.799, 0.5477, 0.8217, 0.5422, 0.8215, 0.5686, 0.8136, 0.5698, 0.814, 0.544, 0.8296, 0.5405, 0.8297, 0.5675, 0.8215, 0.5686, 0.8217, 0.5422, 0.8377, 0.539, 0.838, 0.5665, 0.8297, 0.5675, 0.8296, 0.5405, 0.8459, 0.5378, 0.8464, 0.5656, 0.838, 0.5665, 0.8377, 0.539, 0.8542, 0.5369, 0.855, 0.565, 0.8464, 0.5656, 0.8459, 0.5378, 0.8626, 0.5364, 0.8636, 0.5645, 0.855, 0.565, 0.8542, 0.5369, 0.871, 0.5362, 0.8722, 0.5643, 0.8636, 0.5645, 0.8626, 0.5364, 0.8794, 0.5364, 0.8808, 0.5642, 0.8722, 0.5643, 0.871, 0.5362, 0.8876, 0.5369, 0.8894, 0.5644, 0.8808, 0.5642, 0.8794, 0.5364, 0.8958, 0.5376, 0.8978, 0.5647, 0.8894, 0.5644, 0.8876, 0.5369, 0.9039, 0.5385, 0.9061, 0.5652, 0.8978, 0.5647, 0.8958, 0.5376, 0.9118, 0.5396, 0.9143, 0.5657, 0.9061, 0.5652, 0.9039, 0.5385, 0.9195, 0.5406, 0.9223, 0.5662, 0.9143, 0.5657, 0.9118, 0.5396, 0.9272, 0.5416, 0.9302, 0.5667, 0.9223, 0.5662, 0.9195, 0.5406, 0.9347, 0.5424, 0.9381, 0.5672, 0.9302, 0.5667, 0.9272, 0.5416, 0.9423, 0.5429, 0.9458, 0.5675, 0.9381, 0.5672, 0.9347, 0.5424, 0.9498, 0.5431, 0.9536, 0.5676, 0.9458, 0.5675, 0.9423, 0.5429, 0.9574, 0.5429, 0.9613, 0.5677, 0.9536, 0.5676, 0.9498, 0.5431, 0.9651, 0.5422, 0.9691, 0.5675, 0.9613, 0.5677, 0.9574, 0.5429, 0.728, 0.5489, 0.7254, 0.5743, 0.7173, 0.5732, 0.7205, 0.5462, 0.7354, 0.5509, 0.733, 0.5752, 0.7254, 0.5743, 0.728, 0.5489, 0.7426, 0.5524, 0.7405, 0.5759, 0.733, 0.5752, 0.7354, 0.5509, 0.7497, 0.5532, 0.7477, 0.5762, 0.7405, 0.5759, 0.7426, 0.5524, 0.7567, 0.5535, 0.7549, 0.5763, 0.7477, 0.5762, 0.7497, 0.5532, 0.7637, 0.5534, 0.762, 0.5761, 0.7549, 0.5763, 0.7567, 0.5535, 0.7707, 0.5529, 0.7691, 0.5757, 0.762, 0.5761, 0.7637, 0.5534, 0.7776, 0.552, 0.7762, 0.5751, 0.7691, 0.5757, 0.7707, 0.5529, 0.7847, 0.5508, 0.7834, 0.5743, 0.7762, 0.5751, 0.7776, 0.552, 0.7918, 0.5493, 0.7907, 0.5733, 0.7834, 0.5743, 0.7847, 0.5508, 0.799, 0.5477, 0.7982, 0.5722, 0.7907, 0.5733, 0.7918, 0.5493, 0.8136, 0.5698, 0.8165, 0.604, 0.8086, 0.6046, 0.8058, 0.5711, 0.8058, 0.5711, 0.8086, 0.6046, 0.8009, 0.6052, 0.7982, 0.5722, 0.8215, 0.5686, 0.8244, 0.6034, 0.8165, 0.604, 0.8136, 0.5698, 0.8297, 0.5675, 0.8323, 0.6028, 0.8244, 0.6034, 0.8215, 0.5686, 0.838, 0.5665, 0.8404, 0.6023, 0.8323, 0.6028, 0.8297, 0.5675, 0.8464, 0.5656, 0.8485, 0.6018, 0.8404, 0.6023, 0.838, 0.5665, 0.855, 0.565, 0.8566, 0.6014, 0.8485, 0.6018, 0.8464, 0.5656, 0.8636, 0.5645, 0.8647, 0.6011, 0.8566, 0.6014, 0.855, 0.565, 0.8722, 0.5643, 0.8729, 0.6008, 0.8647, 0.6011, 0.8636, 0.5645, 0.8808, 0.5642, 0.8811, 0.6007, 0.8729, 0.6008, 0.8722, 0.5643, 0.8894, 0.5644, 0.8892, 0.6006, 0.8811, 0.6007, 0.8808, 0.5642, 0.8978, 0.5647, 0.8974, 0.6006, 0.8892, 0.6006, 0.8894, 0.5644, 0.9061, 0.5652, 0.9055, 0.6007, 0.8974, 0.6006, 0.8978, 0.5647, 0.9143, 0.5657, 0.9136, 0.6007, 0.9055, 0.6007, 0.9061, 0.5652, 0.9223, 0.5662, 0.9216, 0.6008, 0.9136, 0.6007, 0.9143, 0.5657, 0.9302, 0.5667, 0.9296, 0.601, 0.9216, 0.6008, 0.9223, 0.5662, 0.9381, 0.5672, 0.9375, 0.6011, 0.9296, 0.601, 0.9302, 0.5667, 0.9458, 0.5675, 0.9454, 0.6012, 0.9375, 0.6011, 0.9381, 0.5672, 0.9536, 0.5676, 0.9533, 0.6013, 0.9454, 0.6012, 0.9458, 0.5675, 0.9613, 0.5677, 0.9612, 0.6014, 0.9533, 0.6013, 0.9536, 0.5676, 0.9691, 0.5675, 0.9691, 0.6015, 0.9612, 0.6014, 0.9613, 0.5677, 0.7254, 0.5743, 0.7243, 0.6086, 0.7163, 0.6088, 0.7173, 0.5732, 0.733, 0.5752, 0.7323, 0.6084, 0.7243, 0.6086, 0.7254, 0.5743, 0.7405, 0.5759, 0.74, 0.6082, 0.7323, 0.6084, 0.733, 0.5752, 0.7477, 0.5762, 0.7477, 0.608, 0.74, 0.6082, 0.7405, 0.5759, 0.7549, 0.5763, 0.7553, 0.6078, 0.7477, 0.608, 0.7477, 0.5762, 0.762, 0.5761, 0.7629, 0.6075, 0.7553, 0.6078, 0.7549, 0.5763, 0.7691, 0.5757, 0.7704, 0.6072, 0.7629, 0.6075, 0.762, 0.5761, 0.7762, 0.5751, 0.778, 0.6067, 0.7704, 0.6072, 0.7691, 0.5757, 0.7834, 0.5743, 0.7855, 0.6063, 0.778, 0.6067, 0.7762, 0.5751, 0.7907, 0.5733, 0.7932, 0.6057, 0.7855, 0.6063, 0.7834, 0.5743, 0.7982, 0.5722, 0.8009, 0.6052, 0.7932, 0.6057, 0.7907, 0.5733, 0.8055, 0.5141, 0.799, 0.5477, 0.7918, 0.5493, 0.7984, 0.5159, 0.7984, 0.5159, 0.7918, 0.5493, 0.7847, 0.5508, 0.7914, 0.5174, 0.7914, 0.5174, 0.7847, 0.5508, 0.7776, 0.552, 0.7843, 0.5186, 0.7843, 0.5186, 0.7776, 0.552, 0.7707, 0.5529, 0.7772, 0.5194, 0.7772, 0.5194, 0.7707, 0.5529, 0.7637, 0.5534, 0.7701, 0.5198, 0.7701, 0.5198, 0.7637, 0.5534, 0.7567, 0.5535, 0.7629, 0.5197, 0.7629, 0.5197, 0.7567, 0.5535, 0.7497, 0.5532, 0.7558, 0.519, 0.7558, 0.519, 0.7497, 0.5532, 0.7426, 0.5524, 0.7487, 0.5177, 0.7487, 0.5177, 0.7426, 0.5524, 0.7354, 0.5509, 0.7417, 0.5159, 0.7417, 0.5159, 0.7354, 0.5509, 0.728, 0.5489, 0.7348, 0.5133, 0.7348, 0.5133, 0.728, 0.5489, 0.7205, 0.5462, 0.7282, 0.5101, 0.9522, 0.5095, 0.9651, 0.5422, 0.9574, 0.5429, 0.9453, 0.5105, 0.9453, 0.5105, 0.9574, 0.5429, 0.9498, 0.5431, 0.9383, 0.5108, 0.9383, 0.5108, 0.9498, 0.5431, 0.9423, 0.5429, 0.9313, 0.5107, 0.9313, 0.5107, 0.9423, 0.5429, 0.9347, 0.5424, 0.9243, 0.5101, 0.9243, 0.5101, 0.9347, 0.5424, 0.9272, 0.5416, 0.9174, 0.5092, 0.9174, 0.5092, 0.9272, 0.5416, 0.9195, 0.5406, 0.9104, 0.5081, 0.9104, 0.5081, 0.9195, 0.5406, 0.9118, 0.5396, 0.9034, 0.5069, 0.9034, 0.5069, 0.9118, 0.5396, 0.9039, 0.5385, 0.8965, 0.5057, 0.8965, 0.5057, 0.9039, 0.5385, 0.8958, 0.5376, 0.8895, 0.5046, 0.8895, 0.5046, 0.8958, 0.5376, 0.8876, 0.5369, 0.8825, 0.5037, 0.8825, 0.5037, 0.8876, 0.5369, 0.8794, 0.5364, 0.8755, 0.5031, 0.8755, 0.5031, 0.8794, 0.5364, 0.871, 0.5362, 0.8685, 0.5027, 0.8685, 0.5027, 0.871, 0.5362, 0.8626, 0.5364, 0.8614, 0.5028, 0.8614, 0.5028, 0.8626, 0.5364, 0.8542, 0.5369, 0.8544, 0.5033, 0.8544, 0.5033, 0.8542, 0.5369, 0.8459, 0.5378, 0.8474, 0.5041, 0.8474, 0.5041, 0.8459, 0.5378, 0.8377, 0.539, 0.8403, 0.5053, 0.8403, 0.5053, 0.8377, 0.539, 0.8296, 0.5405, 0.8334, 0.5067, 0.8334, 0.5067, 0.8296, 0.5405, 0.8217, 0.5422, 0.8264, 0.5084, 0.8264, 0.5084, 0.8217, 0.5422, 0.814, 0.544, 0.8194, 0.5103, 0.8124, 0.5122, 0.8064, 0.5458, 0.799, 0.5477, 0.8055, 0.5141, 0.8194, 0.5103, 0.814, 0.544, 0.8064, 0.5458, 0.8124, 0.5122, 0.8165, 0.604, 0.8232, 0.8057, 0.816, 0.8053, 0.8086, 0.6046, 0.8086, 0.6046, 0.816, 0.8053, 0.8088, 0.805, 0.8009, 0.6052, 0.8244, 0.6034, 0.8305, 0.806, 0.8232, 0.8057, 0.8165, 0.604, 0.8323, 0.6028, 0.8379, 0.8063, 0.8305, 0.806, 0.8244, 0.6034, 0.8404, 0.6023, 0.8452, 0.8065, 0.8379, 0.8063, 0.8323, 0.6028, 0.8485, 0.6018, 0.8526, 0.8066, 0.8452, 0.8065, 0.8404, 0.6023, 0.8566, 0.6014, 0.86, 0.8066, 0.8526, 0.8066, 0.8485, 0.6018, 0.8647, 0.6011, 0.8674, 0.8066, 0.86, 0.8066, 0.8566, 0.6014, 0.8729, 0.6008, 0.8748, 0.8064, 0.8674, 0.8066, 0.8647, 0.6011, 0.8811, 0.6007, 0.8822, 0.8062, 0.8748, 0.8064, 0.8729, 0.6008, 0.8892, 0.6006, 0.8896, 0.8059, 0.8822, 0.8062, 0.8811, 0.6007, 0.8974, 0.6006, 0.897, 0.8055, 0.8896, 0.8059, 0.8892, 0.6006, 0.9055, 0.6007, 0.9043, 0.8051, 0.897, 0.8055, 0.8974, 0.6006, 0.9136, 0.6007, 0.9116, 0.8046, 0.9043, 0.8051, 0.9055, 0.6007, 0.9216, 0.6008, 0.9188, 0.8041, 0.9116, 0.8046, 0.9136, 0.6007, 0.9296, 0.601, 0.926, 0.8037, 0.9188, 0.8041, 0.9216, 0.6008, 0.9375, 0.6011, 0.9332, 0.8032, 0.926, 0.8037, 0.9296, 0.601, 0.9454, 0.6012, 0.9403, 0.8029, 0.9332, 0.8032, 0.9375, 0.6011, 0.9533, 0.6013, 0.9474, 0.8027, 0.9403, 0.8029, 0.9454, 0.6012, 0.9612, 0.6014, 0.9544, 0.8026, 0.9474, 0.8027, 0.9533, 0.6013, 0.9691, 0.6015, 0.9615, 0.8026, 0.9544, 0.8026, 0.9612, 0.6014, 0.7243, 0.6086, 0.7389, 0.8067, 0.7319, 0.8078, 0.7163, 0.6088, 0.7323, 0.6084, 0.7458, 0.8059, 0.7389, 0.8067, 0.7243, 0.6086, 0.74, 0.6082, 0.7527, 0.8052, 0.7458, 0.8059, 0.7323, 0.6084, 0.7477, 0.608, 0.7596, 0.8047, 0.7527, 0.8052, 0.74, 0.6082, 0.7553, 0.6078, 0.7666, 0.8044, 0.7596, 0.8047, 0.7477, 0.608, 0.7629, 0.6075, 0.7735, 0.8042, 0.7666, 0.8044, 0.7553, 0.6078, 0.7704, 0.6072, 0.7805, 0.8042, 0.7735, 0.8042, 0.7629, 0.6075, 0.778, 0.6067, 0.7875, 0.8042, 0.7805, 0.8042, 0.7704, 0.6072, 0.7855, 0.6063, 0.7946, 0.8044, 0.7875, 0.8042, 0.778, 0.6067, 0.7932, 0.6057, 0.8017, 0.8047, 0.7946, 0.8044, 0.7855, 0.6063, 0.8009, 0.6052, 0.8088, 0.805, 0.8017, 0.8047, 0.7932, 0.6057, 0.8232, 0.8057, 0.8271, 0.8538, 0.8201, 0.8534, 0.816, 0.8053, 0.816, 0.8053, 0.8201, 0.8534, 0.8131, 0.8529, 0.8088, 0.805, 0.8305, 0.806, 0.834, 0.8542, 0.8271, 0.8538, 0.8232, 0.8057, 0.8379, 0.8063, 0.8409, 0.8545, 0.834, 0.8542, 0.8305, 0.806, 0.8452, 0.8065, 0.8477, 0.8547, 0.8409, 0.8545, 0.8379, 0.8063, 0.8526, 0.8066, 0.8545, 0.8549, 0.8477, 0.8547, 0.8452, 0.8065, 0.86, 0.8066, 0.8613, 0.8549, 0.8545, 0.8549, 0.8526, 0.8066, 0.8674, 0.8066, 0.868, 0.8548, 0.8613, 0.8549, 0.86, 0.8066, 0.8748, 0.8064, 0.8747, 0.8546, 0.868, 0.8548, 0.8674, 0.8066, 0.8822, 0.8062, 0.8815, 0.8543, 0.8747, 0.8546, 0.8748, 0.8064, 0.8896, 0.8059, 0.8882, 0.854, 0.8815, 0.8543, 0.8822, 0.8062, 0.897, 0.8055, 0.895, 0.8535, 0.8882, 0.854, 0.8896, 0.8059, 0.9043, 0.8051, 0.9018, 0.8529, 0.895, 0.8535, 0.897, 0.8055, 0.9116, 0.8046, 0.9086, 0.8524, 0.9018, 0.8529, 0.9043, 0.8051, 0.9188, 0.8041, 0.9154, 0.8518, 0.9086, 0.8524, 0.9116, 0.8046, 0.926, 0.8037, 0.9223, 0.8512, 0.9154, 0.8518, 0.9188, 0.8041, 0.9332, 0.8032, 0.9291, 0.8506, 0.9223, 0.8512, 0.926, 0.8037, 0.9403, 0.8029, 0.9361, 0.8501, 0.9291, 0.8506, 0.9332, 0.8032, 0.9474, 0.8027, 0.943, 0.8498, 0.9361, 0.8501, 0.9403, 0.8029, 0.9544, 0.8026, 0.9499, 0.8495, 0.943, 0.8498, 0.9474, 0.8027, 0.9615, 0.8026, 0.9569, 0.8495, 0.9499, 0.8495, 0.9544, 0.8026, 0.7389, 0.8067, 0.7422, 0.8538, 0.7354, 0.8549, 0.7319, 0.8078, 0.7458, 0.8059, 0.7492, 0.853, 0.7422, 0.8538, 0.7389, 0.8067, 0.7527, 0.8052, 0.7563, 0.8524, 0.7492, 0.853, 0.7458, 0.8059, 0.7596, 0.8047, 0.7634, 0.8519, 0.7563, 0.8524, 0.7527, 0.8052, 0.7666, 0.8044, 0.7705, 0.8517, 0.7634, 0.8519, 0.7596, 0.8047, 0.7735, 0.8042, 0.7776, 0.8516, 0.7705, 0.8517, 0.7666, 0.8044, 0.7805, 0.8042, 0.7848, 0.8516, 0.7776, 0.8516, 0.7735, 0.8042, 0.7875, 0.8042, 0.7919, 0.8518, 0.7848, 0.8516, 0.7805, 0.8042, 0.7946, 0.8044, 0.799, 0.8521, 0.7919, 0.8518, 0.7875, 0.8042, 0.8017, 0.8047, 0.8061, 0.8525, 0.799, 0.8521, 0.7946, 0.8044, 0.8088, 0.805, 0.8131, 0.8529, 0.8061, 0.8525, 0.8017, 0.8047, 0.8271, 0.8538, 0.83, 0.8944, 0.8233, 0.8945, 0.8201, 0.8534, 0.8201, 0.8534, 0.8233, 0.8945, 0.8164, 0.8945, 0.8131, 0.8529, 0.834, 0.8542, 0.8367, 0.8943, 0.83, 0.8944, 0.8271, 0.8538, 0.8409, 0.8545, 0.8432, 0.8942, 0.8367, 0.8943, 0.834, 0.8542, 0.8477, 0.8547, 0.8497, 0.8941, 0.8432, 0.8942, 0.8409, 0.8545, 0.8545, 0.8549, 0.8561, 0.8939, 0.8497, 0.8941, 0.8477, 0.8547, 0.8613, 0.8549, 0.8624, 0.8938, 0.8561, 0.8939, 0.8545, 0.8549, 0.868, 0.8548, 0.8688, 0.8936, 0.8624, 0.8938, 0.8613, 0.8549, 0.8747, 0.8546, 0.875, 0.8934, 0.8688, 0.8936, 0.868, 0.8548, 0.8815, 0.8543, 0.8813, 0.8931, 0.875, 0.8934, 0.8747, 0.8546, 0.8882, 0.854, 0.8876, 0.8929, 0.8813, 0.8931, 0.8815, 0.8543, 0.895, 0.8535, 0.894, 0.8927, 0.8876, 0.8929, 0.8882, 0.854, 0.9018, 0.8529, 0.9004, 0.8924, 0.894, 0.8927, 0.895, 0.8535, 0.9086, 0.8524, 0.9069, 0.8921, 0.9004, 0.8924, 0.9018, 0.8529, 0.9154, 0.8518, 0.9135, 0.8919, 0.9069, 0.8921, 0.9086, 0.8524, 0.9223, 0.8512, 0.9201, 0.8916, 0.9135, 0.8919, 0.9154, 0.8518, 0.9291, 0.8506, 0.9268, 0.8914, 0.9201, 0.8916, 0.9223, 0.8512, 0.9361, 0.8501, 0.9336, 0.8911, 0.9268, 0.8914, 0.9291, 0.8506, 0.943, 0.8498, 0.9405, 0.8909, 0.9336, 0.8911, 0.9361, 0.8501, 0.9499, 0.8495, 0.9474, 0.8908, 0.9405, 0.8909, 0.943, 0.8498, 0.9569, 0.8495, 0.9543, 0.8907, 0.9474, 0.8908, 0.9499, 0.8495, 0.7422, 0.8538, 0.7441, 0.8955, 0.7371, 0.8958, 0.7354, 0.8549, 0.7492, 0.853, 0.7511, 0.8953, 0.7441, 0.8955, 0.7422, 0.8538, 0.7563, 0.8524, 0.7584, 0.8951, 0.7511, 0.8953, 0.7492, 0.853, 0.7634, 0.8519, 0.7657, 0.895, 0.7584, 0.8951, 0.7563, 0.8524, 0.7705, 0.8517, 0.773, 0.8949, 0.7657, 0.895, 0.7634, 0.8519, 0.7776, 0.8516, 0.7804, 0.8948, 0.773, 0.8949, 0.7705, 0.8517, 0.7848, 0.8516, 0.7877, 0.8947, 0.7804, 0.8948, 0.7776, 0.8516, 0.7919, 0.8518, 0.795, 0.8947, 0.7877, 0.8947, 0.7848, 0.8516, 0.799, 0.8521, 0.8022, 0.8946, 0.795, 0.8947, 0.7919, 0.8518, 0.8061, 0.8525, 0.8094, 0.8946, 0.8022, 0.8946, 0.799, 0.8521, 0.8131, 0.8529, 0.8164, 0.8945, 0.8094, 0.8946, 0.8061, 0.8525, 0.83, 0.8944, 0.8322, 0.9249, 0.8255, 0.9258, 0.8233, 0.8945, 0.8233, 0.8945, 0.8255, 0.9258, 0.8186, 0.9266, 0.8164, 0.8945, 0.8367, 0.8943, 0.8387, 0.9242, 0.8322, 0.9249, 0.83, 0.8944, 0.8432, 0.8942, 0.8451, 0.9235, 0.8387, 0.9242, 0.8367, 0.8943, 0.8497, 0.8941, 0.8513, 0.9228, 0.8451, 0.9235, 0.8432, 0.8942, 0.8561, 0.8939, 0.8575, 0.9223, 0.8513, 0.9228, 0.8497, 0.8941, 0.8624, 0.8938, 0.8636, 0.9219, 0.8575, 0.9223, 0.8561, 0.8939, 0.8688, 0.8936, 0.8696, 0.9216, 0.8636, 0.9219, 0.8624, 0.8938, 0.875, 0.8934, 0.8756, 0.9214, 0.8696, 0.9216, 0.8688, 0.8936, 0.8813, 0.8931, 0.8816, 0.9213, 0.8756, 0.9214, 0.875, 0.8934, 0.8876, 0.8929, 0.8877, 0.9213, 0.8816, 0.9213, 0.8813, 0.8931, 0.894, 0.8927, 0.8938, 0.9214, 0.8877, 0.9213, 0.8876, 0.8929, 0.9004, 0.8924, 0.9, 0.9215, 0.8938, 0.9214, 0.894, 0.8927, 0.9069, 0.8921, 0.9064, 0.9218, 0.9, 0.9215, 0.9004, 0.8924, 0.9135, 0.8919, 0.9128, 0.9221, 0.9064, 0.9218, 0.9069, 0.8921, 0.9201, 0.8916, 0.9194, 0.9224, 0.9128, 0.9221, 0.9135, 0.8919, 0.9268, 0.8914, 0.9262, 0.9227, 0.9194, 0.9224, 0.9201, 0.8916, 0.9336, 0.8911, 0.933, 0.9229, 0.9262, 0.9227, 0.9268, 0.8914, 0.9405, 0.8909, 0.94, 0.9231, 0.933, 0.9229, 0.9336, 0.8911, 0.9474, 0.8908, 0.9471, 0.9231, 0.94, 0.9231, 0.9405, 0.8909, 0.9543, 0.8907, 0.9541, 0.923, 0.9471, 0.9231, 0.9474, 0.8908, 0.7441, 0.8955, 0.7431, 0.9285, 0.7359, 0.9275, 0.7371, 0.8958, 0.7511, 0.8953, 0.7505, 0.9292, 0.7431, 0.9285, 0.7441, 0.8955, 0.7584, 0.8951, 0.7582, 0.9297, 0.7505, 0.9292, 0.7511, 0.8953, 0.7657, 0.895, 0.7659, 0.93, 0.7582, 0.9297, 0.7584, 0.8951, 0.773, 0.8949, 0.7737, 0.9301, 0.7659, 0.93, 0.7657, 0.895, 0.7804, 0.8948, 0.7815, 0.9299, 0.7737, 0.9301, 0.773, 0.8949, 0.7877, 0.8947, 0.7892, 0.9295, 0.7815, 0.9299, 0.7804, 0.8948, 0.795, 0.8947, 0.7968, 0.9289, 0.7892, 0.9295, 0.7877, 0.8947, 0.8022, 0.8946, 0.8043, 0.9282, 0.7968, 0.9289, 0.795, 0.8947, 0.8094, 0.8946, 0.8115, 0.9275, 0.8043, 0.9282, 0.8022, 0.8946, 0.8164, 0.8945, 0.8186, 0.9266, 0.8115, 0.9275, 0.8094, 0.8946, 0.7807, 0.2567, 0.7818, 0.2511, 0.8233, 0.2552, 0.8205, 0.2688, 0.7387, 0.2741, 0.744, 0.2763, 0.7319, 0.3161, 0.719, 0.3108, 0.7298, 0.2295, 0.7266, 0.2343, 0.6898, 0.2147, 0.6975, 0.2031, 0.7753, 0.2295, 0.7712, 0.2255, 0.7977, 0.1933, 0.8075, 0.2031, 0.761, 0.2763, 0.7664, 0.2741, 0.786, 0.3108, 0.7731, 0.3161, 0.7232, 0.2511, 0.7244, 0.2567, 0.6845, 0.2688, 0.6818, 0.2551, 0.7554, 0.2189, 0.7497, 0.2189, 0.7456, 0.1774, 0.7595, 0.1774, 0.7785, 0.2621, 0.7807, 0.2567, 0.8205, 0.2688, 0.8152, 0.2817, 0.7339, 0.2709, 0.7387, 0.2741, 0.719, 0.3108, 0.7074, 0.3031, 0.7339, 0.2254, 0.7298, 0.2295, 0.6975, 0.2031, 0.7074, 0.1932, 0.7785, 0.2343, 0.7753, 0.2295, 0.8075, 0.2031, 0.8153, 0.2147, 0.7554, 0.2774, 0.761, 0.2763, 0.7731, 0.3161, 0.7595, 0.3188, 0.7232, 0.2453, 0.7232, 0.2511, 0.6818, 0.2551, 0.6818, 0.2412, 0.7611, 0.2201, 0.7554, 0.2189, 0.7595, 0.1774, 0.7732, 0.1802, 0.7753, 0.2668, 0.7785, 0.2621, 0.8152, 0.2817, 0.8074, 0.2933, 0.7298, 0.2668, 0.7339, 0.2709, 0.7074, 0.3031, 0.6976, 0.2932, 0.7387, 0.2223, 0.7339, 0.2254, 0.7074, 0.1932, 0.719, 0.1855, 0.7807, 0.2397, 0.7785, 0.2343, 0.8153, 0.2147, 0.8206, 0.2276, 0.7496, 0.2774, 0.7554, 0.2774, 0.7595, 0.3188, 0.7455, 0.3189, 0.7244, 0.2396, 0.7232, 0.2453, 0.6818, 0.2412, 0.6845, 0.2276, 0.7664, 0.2223, 0.7611, 0.2201, 0.7732, 0.1802, 0.7861, 0.1855, 0.7712, 0.2709, 0.7753, 0.2668, 0.8074, 0.2933, 0.7976, 0.3031, 0.7266, 0.262, 0.7298, 0.2668, 0.6976, 0.2932, 0.6898, 0.2817, 0.744, 0.2201, 0.7387, 0.2223, 0.719, 0.1855, 0.7319, 0.1801, 0.7818, 0.2511, 0.7818, 0.2453, 0.8233, 0.2413, 0.8233, 0.2552, 0.7818, 0.2453, 0.7807, 0.2397, 0.8206, 0.2276, 0.8233, 0.2413, 0.744, 0.2763, 0.7496, 0.2774, 0.7455, 0.3189, 0.7319, 0.3161, 0.7266, 0.2343, 0.7244, 0.2396, 0.6845, 0.2276, 0.6898, 0.2147, 0.7712, 0.2255, 0.7664, 0.2223, 0.7861, 0.1855, 0.7977, 0.1933, 0.7664, 0.2741, 0.7712, 0.2709, 0.7976, 0.3031, 0.786, 0.3108, 0.7244, 0.2567, 0.7266, 0.262, 0.6898, 0.2817, 0.6845, 0.2688, 0.7497, 0.2189, 0.744, 0.2201, 0.7319, 0.1801, 0.7456, 0.1774, 0.719, 0.3108, 0.7319, 0.3161, 0.7165, 0.3665, 0.694, 0.3571, 0.7595, 0.1774, 0.7456, 0.1774, 0.7404, 0.1246, 0.7647, 0.1246, 0.7074, 0.3031, 0.719, 0.3108, 0.694, 0.3571, 0.6738, 0.3436, 0.7732, 0.1802, 0.7595, 0.1774, 0.7647, 0.1246, 0.7885, 0.1294, 0.6976, 0.2932, 0.7074, 0.3031, 0.6738, 0.3436, 0.6567, 0.3265, 0.7861, 0.1855, 0.7732, 0.1802, 0.7885, 0.1294, 0.811, 0.1387, 0.6898, 0.2817, 0.6976, 0.2932, 0.6567, 0.3265, 0.6432, 0.3063, 0.8233, 0.2552, 0.8233, 0.2413, 0.8759, 0.2359, 0.8758, 0.2602, 0.7977, 0.1933, 0.7861, 0.1855, 0.811, 0.1387, 0.8312, 0.1522, 0.6845, 0.2688, 0.6898, 0.2817, 0.6432, 0.3063, 0.6339, 0.2839, 0.8205, 0.2688, 0.8233, 0.2552, 0.8758, 0.2602, 0.871, 0.284, 0.8075, 0.2031, 0.7977, 0.1933, 0.8312, 0.1522, 0.8484, 0.1694, 0.6818, 0.2551, 0.6845, 0.2688, 0.6339, 0.2839, 0.6292, 0.26, 0.8152, 0.2817, 0.8205, 0.2688, 0.871, 0.284, 0.8617, 0.3063, 0.8153, 0.2147, 0.8075, 0.2031, 0.8484, 0.1694, 0.8619, 0.1896, 0.6818, 0.2412, 0.6818, 0.2551, 0.6292, 0.26, 0.6292, 0.2358, 0.8074, 0.2933, 0.8152, 0.2817, 0.8617, 0.3063, 0.8483, 0.3264, 0.8206, 0.2276, 0.8153, 0.2147, 0.8619, 0.1896, 0.8712, 0.212, 0.6845, 0.2276, 0.6818, 0.2412, 0.6292, 0.2358, 0.6339, 0.212, 0.7976, 0.3031, 0.8074, 0.2933, 0.8483, 0.3264, 0.8312, 0.3438, 0.8233, 0.2413, 0.8206, 0.2276, 0.8712, 0.212, 0.8759, 0.2359, 0.6898, 0.2147, 0.6845, 0.2276, 0.6339, 0.212, 0.6432, 0.1895, 0.786, 0.3108, 0.7976, 0.3031, 0.8312, 0.3438, 0.8109, 0.3573, 0.6975, 0.2031, 0.6898, 0.2147, 0.6432, 0.1895, 0.6567, 0.1693, 0.7731, 0.3161, 0.786, 0.3108, 0.8109, 0.3573, 0.7884, 0.3665, 0.7074, 0.1932, 0.6975, 0.2031, 0.6567, 0.1693, 0.6739, 0.1522, 0.7595, 0.3188, 0.7731, 0.3161, 0.7884, 0.3665, 0.7646, 0.3713, 0.719, 0.1855, 0.7074, 0.1932, 0.6739, 0.1522, 0.6941, 0.1387, 0.7455, 0.3189, 0.7595, 0.3188, 0.7646, 0.3713, 0.7403, 0.3712, 0.7319, 0.1801, 0.719, 0.1855, 0.6941, 0.1387, 0.7166, 0.1294, 0.7319, 0.3161, 0.7455, 0.3189, 0.7403, 0.3712, 0.7165, 0.3665, 0.7456, 0.1774, 0.7319, 0.1801, 0.7166, 0.1294, 0.7404, 0.1246, 0.6432, 0.3063, 0.6567, 0.3265, 0.6025, 0.3709, 0.5814, 0.3393, 0.8758, 0.2602, 0.8759, 0.2359, 0.8931, 0.2358, 0.893, 0.2636, 0.8312, 0.1522, 0.811, 0.1387, 0.844, 0.07686, 0.8757, 0.098, 0.6339, 0.2839, 0.6432, 0.3063, 0.5814, 0.3393, 0.5669, 0.3042, 0.871, 0.284, 0.8758, 0.2602, 0.893, 0.2636, 0.8876, 0.2908, 0.8484, 0.1694, 0.8312, 0.1522, 0.8757, 0.098, 0.9025, 0.1249, 0.6292, 0.26, 0.6339, 0.2839, 0.5669, 0.3042, 0.5594, 0.2669, 0.8617, 0.3063, 0.871, 0.284, 0.8876, 0.2908, 0.8769, 0.3164, 0.8619, 0.1896, 0.8484, 0.1694, 0.9025, 0.1249, 0.9236, 0.1565, 0.6292, 0.2358, 0.6292, 0.26, 0.5594, 0.2669, 0.5595, 0.2289, 0.8483, 0.3264, 0.8617, 0.3063, 0.8769, 0.3164, 0.8616, 0.3394, 0.8712, 0.212, 0.8619, 0.1896, 0.9236, 0.1565, 0.9381, 0.1914, 0.6339, 0.212, 0.6292, 0.2358, 0.5595, 0.2289, 0.5669, 0.1916, 0.8312, 0.3438, 0.8483, 0.3264, 0.8616, 0.3394, 0.875, 0.3982, 0.8759, 0.2359, 0.8712, 0.212, 0.9381, 0.1914, 0.8931, 0.2358, 0.6432, 0.1895, 0.6339, 0.212, 0.5669, 0.1916, 0.5814, 0.1565, 0.8109, 0.3573, 0.8312, 0.3438, 0.875, 0.3982, 0.8436, 0.4191, 0.6567, 0.1693, 0.6432, 0.1895, 0.5814, 0.1565, 0.6025, 0.1249, 0.7884, 0.3665, 0.8109, 0.3573, 0.8436, 0.4191, 0.8086, 0.4336, 0.6739, 0.1522, 0.6567, 0.1693, 0.6025, 0.1249, 0.6294, 0.09797, 0.7646, 0.3713, 0.7884, 0.3665, 0.8086, 0.4336, 0.7713, 0.441, 0.6941, 0.1387, 0.6739, 0.1522, 0.6294, 0.09797, 0.6611, 0.07682, 0.7403, 0.3712, 0.7646, 0.3713, 0.7713, 0.441, 0.7334, 0.4409, 0.7166, 0.1294, 0.6941, 0.1387, 0.6611, 0.07682, 0.6962, 0.06226, 0.7165, 0.3665, 0.7403, 0.3712, 0.7334, 0.4409, 0.6961, 0.4335, 0.7404, 0.1246, 0.7166, 0.1294, 0.6962, 0.06226, 0.7335, 0.05488, 0.694, 0.3571, 0.7165, 0.3665, 0.6961, 0.4335, 0.661, 0.4189, 0.7647, 0.1246, 0.7404, 0.1246, 0.7335, 0.05488, 0.7716, 0.05485, 0.6738, 0.3436, 0.694, 0.3571, 0.661, 0.4189, 0.6294, 0.3978, 0.7885, 0.1294, 0.7647, 0.1246, 0.7716, 0.05485, 0.8089, 0.06229, 0.6567, 0.3265, 0.6738, 0.3436, 0.6294, 0.3978, 0.6025, 0.3709, 0.811, 0.1387, 0.7885, 0.1294, 0.8089, 0.06229, 0.844, 0.07686, 0.5595, 0.2289, 0.5594, 0.2669, 0.5222, 0.2708, 0.5222, 0.2254, 0.8616, 0.3394, 0.8769, 0.3164, 0.9559, 0.357, 0.9307, 0.3946, 0.9381, 0.1914, 0.9236, 0.1565, 0.9566, 0.1391, 0.9738, 0.181, 0.5669, 0.1916, 0.5595, 0.2289, 0.5222, 0.2254, 0.531, 0.1809, 0.875, 0.3982, 0.8616, 0.3394, 0.9307, 0.3946, 0.8987, 0.427, 0.8931, 0.2358, 0.9381, 0.1914, 0.9738, 0.181, 0.9823, 0.2256, 0.5814, 0.1565, 0.5669, 0.1916, 0.531, 0.1809, 0.5484, 0.139, 0.8436, 0.4191, 0.875, 0.3982, 0.8987, 0.427, 0.8611, 0.4522, 0.6025, 0.1249, 0.5814, 0.1565, 0.5484, 0.139, 0.5736, 0.1013, 0.8086, 0.4336, 0.8436, 0.4191, 0.8611, 0.4522, 0.8193, 0.4695, 0.6294, 0.09797, 0.6025, 0.1249, 0.5736, 0.1013, 0.6056, 0.0692, 0.7713, 0.441, 0.8086, 0.4336, 0.8193, 0.4695, 0.775, 0.4783, 0.6611, 0.07682, 0.6294, 0.09797, 0.6056, 0.0692, 0.6433, 0.04395, 0.7334, 0.4409, 0.7713, 0.441, 0.775, 0.4783, 0.7297, 0.4782, 0.6962, 0.06226, 0.6611, 0.07682, 0.6433, 0.04395, 0.6853, 0.02654, 0.6961, 0.4335, 0.7334, 0.4409, 0.7297, 0.4782, 0.6853, 0.4694, 0.7335, 0.05488, 0.6962, 0.06226, 0.6853, 0.02654, 0.7299, 0.0177, 0.661, 0.4189, 0.6961, 0.4335, 0.6853, 0.4694, 0.6434, 0.452, 0.7716, 0.05485, 0.7335, 0.05488, 0.7299, 0.0177, 0.7754, 0.01769, 0.6294, 0.3978, 0.661, 0.4189, 0.6434, 0.452, 0.6057, 0.4269, 0.8089, 0.06229, 0.7716, 0.05485, 0.7754, 0.01769, 0.8199, 0.0266, 0.6025, 0.3709, 0.6294, 0.3978, 0.6057, 0.4269, 0.5736, 0.3948, 0.844, 0.07686, 0.8089, 0.06229, 0.8199, 0.0266, 0.8618, 0.04402, 0.5814, 0.3393, 0.6025, 0.3709, 0.5736, 0.3948, 0.5484, 0.3571, 0.893, 0.2636, 0.8931, 0.2358, 0.9823, 0.2256, 0.9822, 0.2709, 0.8757, 0.098, 0.844, 0.07686, 0.8618, 0.04402, 0.8995, 0.06926, 0.5669, 0.3042, 0.5814, 0.3393, 0.5484, 0.3571, 0.5311, 0.3152, 0.8876, 0.2908, 0.893, 0.2636, 0.9822, 0.2709, 0.9733, 0.3152, 0.9025, 0.1249, 0.8757, 0.098, 0.8995, 0.06926, 0.9315, 0.1014, 0.5594, 0.2669, 0.5669, 0.3042, 0.5311, 0.3152, 0.5222, 0.2708, 0.8769, 0.3164, 0.8876, 0.2908, 0.9733, 0.3152, 0.9559, 0.357, 0.9236, 0.1565, 0.9025, 0.1249, 0.9315, 0.1014, 0.9566, 0.1391, 0.5736, 0.1013, 0.5484, 0.139, 0.5328, 0.1309, 0.5599, 0.09025, 0.8193, 0.4695, 0.8611, 0.4522, 0.8694, 0.4678, 0.8244, 0.4864, 0.6056, 0.0692, 0.5736, 0.1013, 0.5599, 0.09025, 0.5944, 0.05569, 0.775, 0.4783, 0.8193, 0.4695, 0.8244, 0.4864, 0.7767, 0.4958, 0.6433, 0.04395, 0.6056, 0.0692, 0.5944, 0.05569, 0.635, 0.0285, 0.7297, 0.4782, 0.775, 0.4783, 0.7767, 0.4958, 0.728, 0.4958, 0.6853, 0.02654, 0.6433, 0.04395, 0.635, 0.0285, 0.6801, 0.009728, 0.6853, 0.4694, 0.7297, 0.4782, 0.728, 0.4958, 0.6802, 0.4864, 0.7299, 0.0177, 0.6853, 0.02654, 0.6801, 0.009728, 0.7281, 0.0001267, 0.6434, 0.452, 0.6853, 0.4694, 0.6802, 0.4864, 0.6352, 0.4677, 0.7754, 0.01769, 0.7299, 0.0177, 0.7281, 0.0001267, 0.7771, 0.0001923, 0.6057, 0.4269, 0.6434, 0.452, 0.6352, 0.4677, 0.5946, 0.4406, 0.8199, 0.0266, 0.7754, 0.01769, 0.7771, 0.0001923, 0.8251, 0.009814, 0.5736, 0.3948, 0.6057, 0.4269, 0.5946, 0.4406, 0.56, 0.4062, 0.8618, 0.04402, 0.8199, 0.0266, 0.8251, 0.009814, 0.8702, 0.02858, 0.5484, 0.3571, 0.5736, 0.3948, 0.56, 0.4062, 0.5329, 0.3656, 0.9822, 0.2709, 0.9823, 0.2256, 0.9999, 0.224, 0.9997, 0.2728, 0.8995, 0.06926, 0.8618, 0.04402, 0.8702, 0.02858, 0.9107, 0.05576, 0.5311, 0.3152, 0.5484, 0.3571, 0.5329, 0.3656, 0.5142, 0.3205, 0.9733, 0.3152, 0.9822, 0.2709, 0.9997, 0.2728, 0.9901, 0.3205, 0.9315, 0.1014, 0.8995, 0.06926, 0.9107, 0.05576, 0.9452, 0.09033, 0.5222, 0.2708, 0.5311, 0.3152, 0.5142, 0.3205, 0.5047, 0.2727, 0.9559, 0.357, 0.9733, 0.3152, 0.9901, 0.3205, 0.9714, 0.3654, 0.9566, 0.1391, 0.9315, 0.1014, 0.9452, 0.09033, 0.9722, 0.131, 0.5222, 0.2254, 0.5222, 0.2708, 0.5047, 0.2727, 0.5046, 0.2238, 0.9307, 0.3946, 0.9559, 0.357, 0.9714, 0.3654, 0.9444, 0.4059, 0.9738, 0.181, 0.9566, 0.1391, 0.9722, 0.131, 0.9907, 0.1761, 0.531, 0.1809, 0.5222, 0.2254, 0.5046, 0.2238, 0.5141, 0.176, 0.8987, 0.427, 0.9307, 0.3946, 0.9444, 0.4059, 0.9099, 0.4407, 0.9823, 0.2256, 0.9738, 0.181, 0.9907, 0.1761, 0.9999, 0.224, 0.5484, 0.139, 0.531, 0.1809, 0.5141, 0.176, 0.5328, 0.1309, 0.8611, 0.4522, 0.8987, 0.427, 0.9099, 0.4407, 0.8694, 0.4678, 0.3053, 0.9969, 0.2423, 0.9846, 0.2475, 0.9667, 0.307, 0.9784, 0.1805, 0.3766, 0.241, 0.3513, 0.2465, 0.3692, 0.1895, 0.393, 0.3692, 0.9969, 0.3053, 0.9969, 0.307, 0.9784, 0.3674, 0.9786, 0.1264, 0.4132, 0.1805, 0.3766, 0.1895, 0.393, 0.1385, 0.4275, 0.4318, 0.9847, 0.3692, 0.9969, 0.3674, 0.9786, 0.4266, 0.9669, 0.08057, 0.4596, 0.1264, 0.4132, 0.1385, 0.4275, 0.09521, 0.4712, 0.4913, 0.9606, 0.4318, 0.9847, 0.4266, 0.9669, 0.4828, 0.944, 0.04475, 0.514, 0.08057, 0.4596, 0.09521, 0.4712, 0.06138, 0.5225, 0.5451, 0.9253, 0.4913, 0.9606, 0.4828, 0.944, 0.5336, 0.9107, 0.02028, 0.5742, 0.04475, 0.514, 0.06138, 0.5225, 0.03825, 0.5793, 0.655, 0.5756, 0.667, 0.6393, 0.6483, 0.6407, 0.637, 0.5805, 0.5912, 0.8802, 0.5451, 0.9253, 0.5336, 0.9107, 0.577, 0.868, 0.008052, 0.638, 0.02028, 0.5742, 0.03825, 0.5793, 0.02666, 0.6394, 0.6308, 0.5153, 0.655, 0.5756, 0.637, 0.5805, 0.6142, 0.5237, 0.6276, 0.8269, 0.5912, 0.8802, 0.577, 0.868, 0.6113, 0.8177, 0.008501, 0.7028, 0.008052, 0.638, 0.02666, 0.6394, 0.02704, 0.7006, 0.5953, 0.4609, 0.6308, 0.5153, 0.6142, 0.5237, 0.5806, 0.4724, 0.653, 0.7674, 0.6276, 0.8269, 0.6113, 0.8177, 0.6352, 0.7616, 0.02158, 0.7663, 0.008501, 0.7028, 0.02704, 0.7006, 0.03933, 0.7605, 0.5497, 0.4143, 0.5953, 0.4609, 0.5806, 0.4724, 0.5376, 0.4285, 0.6663, 0.7041, 0.653, 0.7674, 0.6352, 0.7616, 0.6477, 0.7018, 0.04675, 0.8259, 0.02158, 0.7663, 0.03933, 0.7605, 0.06303, 0.8168, 0.4959, 0.3776, 0.5497, 0.4143, 0.5376, 0.4285, 0.4868, 0.3939, 0.667, 0.6393, 0.6663, 0.7041, 0.6477, 0.7018, 0.6483, 0.6407, 0.08301, 0.8794, 0.04675, 0.8259, 0.06303, 0.8168, 0.09721, 0.8673, 0.4358, 0.352, 0.4959, 0.3776, 0.4868, 0.3939, 0.43, 0.3698, 0.1289, 0.9247, 0.08301, 0.8794, 0.09721, 0.8673, 0.1405, 0.9101, 0.3716, 0.3386, 0.4358, 0.352, 0.43, 0.3698, 0.3695, 0.3573, 0.1827, 0.9602, 0.1289, 0.9247, 0.1405, 0.9101, 0.1913, 0.9437, 0.3056, 0.3383, 0.3716, 0.3386, 0.3695, 0.3573, 0.3075, 0.3573, 0.2423, 0.9846, 0.1827, 0.9602, 0.1913, 0.9437, 0.2475, 0.9667, 0.241, 0.3513, 0.3056, 0.3383, 0.3075, 0.3573, 0.2465, 0.3692, 0.4828, 0.944, 0.4266, 0.9669, 0.4029, 0.8866, 0.444, 0.8698, 0.06138, 0.5225, 0.09521, 0.4712, 0.1608, 0.524, 0.136, 0.5614, 0.5336, 0.9107, 0.4828, 0.944, 0.444, 0.8698, 0.4811, 0.8453, 0.03825, 0.5793, 0.06138, 0.5225, 0.136, 0.5614, 0.119, 0.6028, 0.637, 0.5805, 0.6483, 0.6407, 0.5645, 0.6477, 0.5562, 0.6037, 0.577, 0.868, 0.5336, 0.9107, 0.4811, 0.8453, 0.5128, 0.814, 0.02666, 0.6394, 0.03825, 0.5793, 0.119, 0.6028, 0.1104, 0.6467, 0.6142, 0.5237, 0.637, 0.5805, 0.5562, 0.6037, 0.5393, 0.5623, 0.6113, 0.8177, 0.577, 0.868, 0.5128, 0.814, 0.5378, 0.7771, 0.02704, 0.7006, 0.02666, 0.6394, 0.1104, 0.6467, 0.1106, 0.6914, 0.5806, 0.4724, 0.6142, 0.5237, 0.5393, 0.5623, 0.5147, 0.5248, 0.6352, 0.7616, 0.6113, 0.8177, 0.5378, 0.7771, 0.5552, 0.736, 0.03933, 0.7605, 0.02704, 0.7006, 0.1106, 0.6914, 0.1195, 0.7352, 0.5376, 0.4285, 0.5806, 0.4724, 0.5147, 0.5248, 0.4832, 0.4929, 0.6477, 0.7018, 0.6352, 0.7616, 0.5552, 0.736, 0.5642, 0.6923, 0.06303, 0.8168, 0.03933, 0.7605, 0.1195, 0.7352, 0.1367, 0.7764, 0.4868, 0.3939, 0.5376, 0.4285, 0.4832, 0.4929, 0.4461, 0.4678, 0.6483, 0.6407, 0.6477, 0.7018, 0.5642, 0.6923, 0.5645, 0.6477, 0.09721, 0.8673, 0.06303, 0.8168, 0.1367, 0.7764, 0.1616, 0.8134, 0.43, 0.3698, 0.4868, 0.3939, 0.4461, 0.4678, 0.4046, 0.4503, 0.1405, 0.9101, 0.09721, 0.8673, 0.1616, 0.8134, 0.1932, 0.8448, 0.3695, 0.3573, 0.43, 0.3698, 0.4046, 0.4503, 0.3605, 0.4414, 0.1913, 0.9437, 0.1405, 0.9101, 0.1932, 0.8448, 0.2302, 0.8695, 0.3075, 0.3573, 0.3695, 0.3573, 0.3605, 0.4414, 0.3156, 0.4413, 0.2475, 0.9667, 0.1913, 0.9437, 0.2302, 0.8695, 0.2713, 0.8864, 0.2465, 0.3692, 0.3075, 0.3573, 0.3156, 0.4413, 0.2714, 0.45, 0.307, 0.9784, 0.2475, 0.9667, 0.2713, 0.8864, 0.3149, 0.8951, 0.1895, 0.393, 0.2465, 0.3692, 0.2714, 0.45, 0.2298, 0.4672, 0.3674, 0.9786, 0.307, 0.9784, 0.3149, 0.8951, 0.3593, 0.8952, 0.1385, 0.4275, 0.1895, 0.393, 0.2298, 0.4672, 0.1925, 0.4922, 0.4266, 0.9669, 0.3674, 0.9786, 0.3593, 0.8952, 0.4029, 0.8866, 0.09521, 0.4712, 0.1385, 0.4275, 0.1925, 0.4922, 0.1608, 0.524, 0.5645, 0.6477, 0.5642, 0.6923, 0.501, 0.6855, 0.5012, 0.6533, 0.1616, 0.8134, 0.1367, 0.7764, 0.1926, 0.7462, 0.2105, 0.7729, 0.4046, 0.4503, 0.4461, 0.4678, 0.4156, 0.5238, 0.3858, 0.5113, 0.1932, 0.8448, 0.1616, 0.8134, 0.2105, 0.7729, 0.2333, 0.7956, 0.3605, 0.4414, 0.4046, 0.4503, 0.3858, 0.5113, 0.354, 0.5048, 0.2302, 0.8695, 0.1932, 0.8448, 0.2333, 0.7956, 0.26, 0.8134, 0.3156, 0.4413, 0.3605, 0.4414, 0.354, 0.5048, 0.3217, 0.5048, 0.2713, 0.8864, 0.2302, 0.8695, 0.26, 0.8134, 0.2897, 0.8257, 0.2714, 0.45, 0.3156, 0.4413, 0.3217, 0.5048, 0.2899, 0.511, 0.3149, 0.8951, 0.2713, 0.8864, 0.2897, 0.8257, 0.3211, 0.832, 0.2298, 0.4672, 0.2714, 0.45, 0.2899, 0.511, 0.26, 0.5234, 0.3593, 0.8952, 0.3149, 0.8951, 0.3211, 0.832, 0.3532, 0.832, 0.1925, 0.4922, 0.2298, 0.4672, 0.26, 0.5234, 0.2331, 0.5414, 0.4029, 0.8866, 0.3593, 0.8952, 0.3532, 0.832, 0.3847, 0.8258, 0.1608, 0.524, 0.1925, 0.4922, 0.2331, 0.5414, 0.2102, 0.5642, 0.444, 0.8698, 0.4029, 0.8866, 0.3847, 0.8258, 0.4144, 0.8137, 0.136, 0.5614, 0.1608, 0.524, 0.2102, 0.5642, 0.1923, 0.5911, 0.4811, 0.8453, 0.444, 0.8698, 0.4144, 0.8137, 0.4412, 0.7959, 0.119, 0.6028, 0.136, 0.5614, 0.1923, 0.5911, 0.18, 0.621, 0.5562, 0.6037, 0.5645, 0.6477, 0.5012, 0.6533, 0.4951, 0.6216, 0.5128, 0.814, 0.4811, 0.8453, 0.4412, 0.7959, 0.464, 0.7733, 0.1104, 0.6467, 0.119, 0.6028, 0.18, 0.621, 0.1738, 0.6526, 0.5393, 0.5623, 0.5562, 0.6037, 0.4951, 0.6216, 0.4829, 0.5918, 0.5378, 0.7771, 0.5128, 0.814, 0.464, 0.7733, 0.482, 0.7467, 0.1106, 0.6914, 0.1104, 0.6467, 0.1738, 0.6526, 0.1739, 0.6849, 0.5147, 0.5248, 0.5393, 0.5623, 0.4829, 0.5918, 0.4651, 0.5648, 0.5552, 0.736, 0.5378, 0.7771, 0.482, 0.7467, 0.4945, 0.717, 0.1195, 0.7352, 0.1106, 0.6914, 0.1739, 0.6849, 0.1802, 0.7164, 0.4832, 0.4929, 0.5147, 0.5248, 0.4651, 0.5648, 0.4424, 0.5418, 0.5642, 0.6923, 0.5552, 0.736, 0.4945, 0.717, 0.501, 0.6855, 0.1367, 0.7764, 0.1195, 0.7352, 0.1802, 0.7164, 0.1926, 0.7462, 0.4461, 0.4678, 0.4832, 0.4929, 0.4424, 0.5418, 0.4156, 0.5238, 0.2897, 0.8257, 0.26, 0.8134, 0.2882, 0.7603, 0.3071, 0.7681, 0.2899, 0.511, 0.3217, 0.5048, 0.3274, 0.5646, 0.3073, 0.5686, 0.3211, 0.832, 0.2897, 0.8257, 0.3071, 0.7681, 0.3271, 0.7721, 0.26, 0.5234, 0.2899, 0.511, 0.3073, 0.5686, 0.2884, 0.5764, 0.3532, 0.832, 0.3211, 0.832, 0.3271, 0.7721, 0.3474, 0.7722, 0.2331, 0.5414, 0.26, 0.5234, 0.2884, 0.5764, 0.2713, 0.5877, 0.3847, 0.8258, 0.3532, 0.832, 0.3474, 0.7722, 0.3674, 0.7682, 0.2102, 0.5642, 0.2331, 0.5414, 0.2713, 0.5877, 0.2568, 0.6022, 0.4144, 0.8137, 0.3847, 0.8258, 0.3674, 0.7682, 0.3863, 0.7605, 0.1923, 0.5911, 0.2102, 0.5642, 0.2568, 0.6022, 0.2455, 0.6192, 0.4412, 0.7959, 0.4144, 0.8137, 0.3863, 0.7605, 0.4033, 0.7492, 0.18, 0.621, 0.1923, 0.5911, 0.2455, 0.6192, 0.2376, 0.6381, 0.4951, 0.6216, 0.5012, 0.6533, 0.4413, 0.6586, 0.4374, 0.6386, 0.464, 0.7733, 0.4412, 0.7959, 0.4033, 0.7492, 0.4178, 0.7348, 0.1738, 0.6526, 0.18, 0.621, 0.2376, 0.6381, 0.2336, 0.6582, 0.4829, 0.5918, 0.4951, 0.6216, 0.4374, 0.6386, 0.4296, 0.6196, 0.482, 0.7467, 0.464, 0.7733, 0.4178, 0.7348, 0.4292, 0.7179, 0.1739, 0.6849, 0.1738, 0.6526, 0.2336, 0.6582, 0.2337, 0.6787, 0.4651, 0.5648, 0.4829, 0.5918, 0.4296, 0.6196, 0.4183, 0.6026, 0.4945, 0.717, 0.482, 0.7467, 0.4292, 0.7179, 0.4371, 0.6991, 0.1802, 0.7164, 0.1739, 0.6849, 0.2337, 0.6787, 0.2377, 0.6987, 0.4424, 0.5418, 0.4651, 0.5648, 0.4183, 0.6026, 0.4039, 0.588, 0.501, 0.6855, 0.4945, 0.717, 0.4371, 0.6991, 0.4412, 0.6791, 0.1926, 0.7462, 0.1802, 0.7164, 0.2377, 0.6987, 0.2455, 0.7176, 0.4156, 0.5238, 0.4424, 0.5418, 0.4039, 0.588, 0.3869, 0.5766, 0.5012, 0.6533, 0.501, 0.6855, 0.4412, 0.6791, 0.4413, 0.6586, 0.2105, 0.7729, 0.1926, 0.7462, 0.2455, 0.7176, 0.2568, 0.7345, 0.3858, 0.5113, 0.4156, 0.5238, 0.3869, 0.5766, 0.368, 0.5687, 0.2333, 0.7956, 0.2105, 0.7729, 0.2568, 0.7345, 0.2713, 0.749, 0.354, 0.5048, 0.3858, 0.5113, 0.368, 0.5687, 0.3479, 0.5647, 0.26, 0.8134, 0.2333, 0.7956, 0.2713, 0.749, 0.2882, 0.7603, 0.3217, 0.5048, 0.354, 0.5048, 0.3479, 0.5647, 0.3274, 0.5646, 0.3674, 0.7682, 0.3474, 0.7722, 0.3456, 0.7535, 0.3621, 0.7503, 0.2568, 0.6022, 0.2713, 0.5877, 0.2832, 0.6022, 0.2713, 0.614, 0.3863, 0.7605, 0.3674, 0.7682, 0.3621, 0.7503, 0.3775, 0.7439, 0.2455, 0.6192, 0.2568, 0.6022, 0.2713, 0.614, 0.262, 0.628, 0.4033, 0.7492, 0.3863, 0.7605, 0.3775, 0.7439, 0.3915, 0.7346, 0.2376, 0.6381, 0.2455, 0.6192, 0.262, 0.628, 0.2556, 0.6435, 0.4374, 0.6386, 0.4413, 0.6586, 0.4226, 0.6603, 0.4194, 0.6438, 0.4178, 0.7348, 0.4033, 0.7492, 0.3915, 0.7346, 0.4034, 0.7228, 0.2336, 0.6582, 0.2376, 0.6381, 0.2556, 0.6435, 0.2523, 0.6599, 0.4296, 0.6196, 0.4374, 0.6386, 0.4194, 0.6438, 0.413, 0.6283, 0.4292, 0.7179, 0.4178, 0.7348, 0.4034, 0.7228, 0.4127, 0.7089, 0.2337, 0.6787, 0.2336, 0.6582, 0.2523, 0.6599, 0.2523, 0.6767, 0.4183, 0.6026, 0.4296, 0.6196, 0.413, 0.6283, 0.4037, 0.6143, 0.4371, 0.6991, 0.4292, 0.7179, 0.4127, 0.7089, 0.4192, 0.6935, 0.2377, 0.6987, 0.2337, 0.6787, 0.2523, 0.6767, 0.2556, 0.6931, 0.4039, 0.588, 0.4183, 0.6026, 0.4037, 0.6143, 0.3919, 0.6024, 0.4412, 0.6791, 0.4371, 0.6991, 0.4192, 0.6935, 0.4225, 0.677, 0.2455, 0.7176, 0.2377, 0.6987, 0.2556, 0.6931, 0.262, 0.7086, 0.3869, 0.5766, 0.4039, 0.588, 0.3919, 0.6024, 0.378, 0.593, 0.4413, 0.6586, 0.4412, 0.6791, 0.4225, 0.677, 0.4226, 0.6603, 0.2568, 0.7345, 0.2455, 0.7176, 0.262, 0.7086, 0.2713, 0.7226, 0.368, 0.5687, 0.3869, 0.5766, 0.378, 0.593, 0.3625, 0.5866, 0.2713, 0.749, 0.2568, 0.7345, 0.2713, 0.7226, 0.2831, 0.7344, 0.3479, 0.5647, 0.368, 0.5687, 0.3625, 0.5866, 0.346, 0.5833, 0.2882, 0.7603, 0.2713, 0.749, 0.2831, 0.7344, 0.297, 0.7437, 0.3274, 0.5646, 0.3479, 0.5647, 0.346, 0.5833, 0.3292, 0.5832, 0.3071, 0.7681, 0.2882, 0.7603, 0.297, 0.7437, 0.3125, 0.7502, 0.3073, 0.5686, 0.3274, 0.5646, 0.3292, 0.5832, 0.3127, 0.5865, 0.3271, 0.7721, 0.3071, 0.7681, 0.3125, 0.7502, 0.3289, 0.7535, 0.2884, 0.5764, 0.3073, 0.5686, 0.3127, 0.5865, 0.2972, 0.5929, 0.3474, 0.7722, 0.3271, 0.7721, 0.3289, 0.7535, 0.3456, 0.7535, 0.2713, 0.5877, 0.2884, 0.5764, 0.2972, 0.5929, 0.2832, 0.6022, 0.4194, 0.6438, 0.4226, 0.6603, 0.3867, 0.6636, 0.3849, 0.654, 0.4034, 0.7228, 0.3915, 0.7346, 0.3687, 0.7066, 0.3756, 0.6998, 0.2523, 0.6599, 0.2556, 0.6435, 0.29, 0.6538, 0.2881, 0.6634, 0.413, 0.6283, 0.4194, 0.6438, 0.3849, 0.654, 0.3812, 0.6451, 0.4127, 0.7089, 0.4034, 0.7228, 0.3756, 0.6998, 0.381, 0.6917, 0.2523, 0.6767, 0.2523, 0.6599, 0.2881, 0.6634, 0.2881, 0.6731, 0.4037, 0.6143, 0.413, 0.6283, 0.3812, 0.6451, 0.3758, 0.637, 0.4192, 0.6935, 0.4127, 0.7089, 0.381, 0.6917, 0.3848, 0.6828, 0.2556, 0.6931, 0.2523, 0.6767, 0.2881, 0.6731, 0.29, 0.6826, 0.3919, 0.6024, 0.4037, 0.6143, 0.3758, 0.637, 0.3689, 0.6301, 0.4225, 0.677, 0.4192, 0.6935, 0.3848, 0.6828, 0.3867, 0.6733, 0.262, 0.7086, 0.2556, 0.6931, 0.29, 0.6826, 0.2937, 0.6916, 0.378, 0.593, 0.3919, 0.6024, 0.3689, 0.6301, 0.3609, 0.6247, 0.4226, 0.6603, 0.4225, 0.677, 0.3867, 0.6733, 0.3867, 0.6636, 0.2713, 0.7226, 0.262, 0.7086, 0.2937, 0.6916, 0.2991, 0.6996, 0.3625, 0.5866, 0.378, 0.593, 0.3609, 0.6247, 0.3519, 0.6209, 0.2831, 0.7344, 0.2713, 0.7226, 0.2991, 0.6996, 0.3059, 0.7065, 0.346, 0.5833, 0.3625, 0.5866, 0.3519, 0.6209, 0.3424, 0.619, 0.297, 0.7437, 0.2831, 0.7344, 0.3059, 0.7065, 0.314, 0.7119, 0.3292, 0.5832, 0.346, 0.5833, 0.3424, 0.619, 0.3327, 0.619, 0.3125, 0.7502, 0.297, 0.7437, 0.314, 0.7119, 0.3229, 0.7157, 0.3127, 0.5865, 0.3292, 0.5832, 0.3327, 0.619, 0.3231, 0.6209, 0.3289, 0.7535, 0.3125, 0.7502, 0.3229, 0.7157, 0.3325, 0.7176, 0.2972, 0.5929, 0.3127, 0.5865, 0.3231, 0.6209, 0.3141, 0.6246, 0.3456, 0.7535, 0.3289, 0.7535, 0.3325, 0.7176, 0.3422, 0.7176, 0.2832, 0.6022, 0.2972, 0.5929, 0.3141, 0.6246, 0.3061, 0.63, 0.3621, 0.7503, 0.3456, 0.7535, 0.3422, 0.7176, 0.3517, 0.7157, 0.2713, 0.614, 0.2832, 0.6022, 0.3061, 0.63, 0.2992, 0.6368, 0.3775, 0.7439, 0.3621, 0.7503, 0.3517, 0.7157, 0.3607, 0.712, 0.262, 0.628, 0.2713, 0.614, 0.2992, 0.6368, 0.2938, 0.6449, 0.3915, 0.7346, 0.3775, 0.7439, 0.3607, 0.712, 0.3687, 0.7066, 0.2556, 0.6435, 0.262, 0.628, 0.2938, 0.6449, 0.29, 0.6538, 0.3689, 0.6301, 0.3758, 0.637, 0.3374, 0.6683, 0.3867, 0.6733, 0.3848, 0.6828, 0.3374, 0.6683, 0.2937, 0.6916, 0.29, 0.6826, 0.3374, 0.6683, 0.3609, 0.6247, 0.3689, 0.6301, 0.3374, 0.6683, 0.3867, 0.6636, 0.3867, 0.6733, 0.3374, 0.6683, 0.2991, 0.6996, 0.2937, 0.6916, 0.3374, 0.6683, 0.3519, 0.6209, 0.3609, 0.6247, 0.3374, 0.6683, 0.3059, 0.7065, 0.2991, 0.6996, 0.3374, 0.6683, 0.3424, 0.619, 0.3519, 0.6209, 0.3374, 0.6683, 0.314, 0.7119, 0.3059, 0.7065, 0.3374, 0.6683, 0.3327, 0.619, 0.3424, 0.619, 0.3374, 0.6683, 0.3229, 0.7157, 0.314, 0.7119, 0.3374, 0.6683, 0.3231, 0.6209, 0.3327, 0.619, 0.3374, 0.6683, 0.3325, 0.7176, 0.3229, 0.7157, 0.3374, 0.6683, 0.3141, 0.6246, 0.3231, 0.6209, 0.3374, 0.6683, 0.3422, 0.7176, 0.3325, 0.7176, 0.3374, 0.6683, 0.3061, 0.63, 0.3141, 0.6246, 0.3374, 0.6683, 0.3517, 0.7157, 0.3422, 0.7176, 0.3374, 0.6683, 0.2992, 0.6368, 0.3061, 0.63, 0.3374, 0.6683, 0.3607, 0.712, 0.3517, 0.7157, 0.3374, 0.6683, 0.2938, 0.6449, 0.2992, 0.6368, 0.3374, 0.6683, 0.3687, 0.7066, 0.3607, 0.712, 0.3374, 0.6683, 0.29, 0.6538, 0.2938, 0.6449, 0.3374, 0.6683, 0.3849, 0.654, 0.3867, 0.6636, 0.3374, 0.6683, 0.3756, 0.6998, 0.3687, 0.7066, 0.3374, 0.6683, 0.2881, 0.6634, 0.29, 0.6538, 0.3374, 0.6683, 0.3812, 0.6451, 0.3849, 0.654, 0.3374, 0.6683, 0.381, 0.6917, 0.3756, 0.6998, 0.3374, 0.6683, 0.2881, 0.6731, 0.2881, 0.6634, 0.3374, 0.6683, 0.3758, 0.637, 0.3812, 0.6451, 0.3374, 0.6683, 0.3848, 0.6828, 0.381, 0.6917, 0.3374, 0.6683, 0.29, 0.6826, 0.2881, 0.6731, 0.3374, 0.6683])
me_cylinder.use_remesh_preserve_volume = False
me_cylinder.use_remesh_preserve_attributes = False
me_cylinder.use_mirror_vertex_groups = False
me_cylinder.update()
arm_armature = bpy.data.armatures.new('Armature')  # bones are not reproduced

# ---- objects
ob_mushroom_rig = bpy.data.objects.new('Mushroom_Rig', arm_armature)
ob_mushroom_mesh = bpy.data.objects.new('Mushroom Mesh', me_cylinder)

# ---- transforms, parenting, visibility, modifiers, constraints
ob_mushroom_rig.location = (0.0, 0.0, 0.0)
ob_mushroom_rig.show_in_front = True
ob_mushroom_rig.lineart.crease_threshold = 0.0
ob_mushroom_mesh.parent = ob_mushroom_rig
ob_mushroom_mesh.location = (0.0, 0.0, 0.0)
ob_mushroom_mesh.lineart.crease_threshold = 0.0
_vg = ob_mushroom_mesh.vertex_groups.new(name='Stem_Base')
for _i, _w in zip([0, 2, 4, 6, 8, 10, 12, 14, 16, 18, 20, 22, 24, 26, 28, 30, 32, 34, 36, 38, 40, 42, 44, 46, 48, 50, 52, 54, 56, 58, 60, 62, 71, 72, 73, 74, 128, 129, 130, 131, 132, 133, 134, 135, 136, 137, 138, 139, 140, 141, 142, 143, 144, 145, 146, 147, 148, 149, 150, 151, 152, 153, 154, 155, 156, 157, 158, 159], [1.0, 1.0, 1.0, 1.0, 1.0, 1.0, 1.0, 1.0, 1.0, 1.0, 1.0, 1.0, 0.9002, 0.9261, 0.919, 0.8778, 0.8361, 0.8351, 0.8614, 0.8964, 1.0, 1.0, 1.0, 1.0, 1.0, 1.0, 1.0, 1.0, 1.0, 1.0, 1.0, 1.0, 0.019, 0.01859, 0.009271, 0.0007279, 0.8664, 0.9402, 0.9634, 0.9683, 0.9612, 0.9202, 1.0, 0.9999, 0.9999, 0.9999, 0.9998, 0.9994, 0.9973, 0.9863, 0.9611, 0.9632, 0.9746, 0.9762, 0.9711, 0.9609, 0.9459, 0.9268, 0.2059, 0.293, 0.3481, 0.3583, 0.3164, 0.3408, 0.3712, 0.4429, 0.558, 0.7166]): _vg.add([_i], _w, 'REPLACE')
_vg = ob_mushroom_mesh.vertex_groups.new(name='Stem_1')
for _i, _w in zip([64, 65, 66, 67, 68, 69, 70, 71, 72, 73, 74, 75, 76, 77, 78, 79, 80, 81, 82, 83, 84, 85, 86, 87, 88, 89, 90, 91, 92, 93, 94, 95, 96, 97, 98, 99, 100, 101, 102, 103, 104, 105, 106, 107, 108, 109, 110, 111, 112, 113, 114, 115, 116, 117, 118, 119, 120, 121, 122, 123, 124, 125, 126, 127, 134, 135, 141, 142, 145, 146, 147, 149, 150, 151, 152, 153, 154, 155], [1.3e-06, 0.003578, 0.04274, 0.08225, 0.001063, 2.299e-08, 1.777e-12, 6.995e-13, 2.105e-20, 1.968e-31, 8.882e-30, 4.721e-29, 4.785e-22, 3.185e-16, 1.496e-18, 1.419e-14, 4.165e-13, 2.946e-17, 1.165e-15, 0.0008598, 0.0001002, 0.0001021, 0.0221, 0.0002524, 2.424e-17, 2.909e-15, 3.901e-10, 3.122e-08, 7.09e-06, 0.0001374, 7.31e-05, 3.498e-09, 1.0, 1.0, 1.0, 1.0, 1.0, 1.0, 1.0, 0.9998, 0.9739, 0.9998, 1.0, 1.0, 1.0, 1.0, 1.0, 1.0, 1.0, 1.0, 1.0, 1.0, 1.0, 1.0, 1.0, 1.0, 1.0, 1.0, 1.0, 1.0, 1.0, 1.0, 1.0, 1.0, 1.236e-05, 5.778e-05, 0.0, 0.0, 0.0, 0.0, 0.0, 4.356e-06, 0.006095, 0.002206, 0.0008863, 0.0007159, 1.702e-05, 0.0]): _vg.add([_i], _w, 'REPLACE')
_vg = ob_mushroom_mesh.vertex_groups.new(name='Stem_2')
for _i, _w in zip([160, 161, 162, 163, 164, 165, 166, 167, 168, 169, 170, 171, 172, 173, 174, 175, 176, 177, 178, 179, 180, 181, 182, 183, 184, 185, 186, 187, 188, 189, 190, 191], [0.9999, 0.9999, 0.9999, 0.9999, 1.0, 1.0, 1.0, 1.0, 1.0, 1.0, 1.0, 1.0, 1.0, 1.0, 1.0, 1.0, 1.0, 1.0, 1.0, 1.0, 1.0, 1.0, 1.0, 1.0, 1.0, 1.0, 1.0, 1.0, 1.0, 1.0, 0.9996, 0.9998]): _vg.add([_i], _w, 'REPLACE')
_vg = ob_mushroom_mesh.vertex_groups.new(name='Steam_3')
for _i, _w in zip([192, 193, 194, 195, 196, 197, 198, 199, 200, 201, 202, 203, 204, 205, 206, 207, 208, 209, 210, 211, 212, 213, 214, 215, 216, 217, 218, 219, 220, 221, 222, 223, 224, 225, 226, 227, 228, 229, 230, 231, 232, 233, 234, 235, 236, 237, 238, 239, 240, 241, 242, 243, 244, 245, 246, 247, 248, 249, 250, 251, 252, 253, 254, 255, 357, 358, 387, 388, 389], [1.0, 1.0, 1.0, 1.0, 1.0, 1.0, 1.0, 1.0, 1.0, 1.0, 1.0, 1.0, 1.0, 1.0, 1.0, 1.0, 1.0, 1.0, 1.0, 1.0, 1.0, 1.0, 1.0, 1.0, 1.0, 1.0, 1.0, 1.0, 1.0, 1.0, 1.0, 1.0, 0.9822, 0.9943, 0.9746, 0.9773, 0.975, 0.9777, 0.9877, 0.9961, 0.9956, 0.999, 0.9998, 1.0, 1.0, 1.0, 0.9999, 0.9972, 0.9849, 0.9884, 0.9965, 1.0, 1.0, 0.9998, 0.9949, 0.9464, 0.9242, 0.9724, 0.9927, 0.9979, 0.9885, 0.9852, 0.9792, 0.9765, 0.02942, 0.0327, 0.144, 0.1343, 2.513e-05]): _vg.add([_i], _w, 'REPLACE')
_vg = ob_mushroom_mesh.vertex_groups.new(name='Stem_Top')
for _i, _w in zip([0, 1, 2, 3, 4, 5, 6, 7, 9, 11, 13, 15, 17, 19, 21, 23, 25, 27, 29, 31, 33, 35, 37, 39, 40, 41, 42, 43, 44, 45, 46, 47, 48, 49, 50, 51, 52, 53, 54, 55, 56, 57, 58, 59, 60, 61, 62, 63, 64, 65, 66, 67, 68, 84, 85, 86, 87, 88, 89, 90, 91, 92, 93, 94, 95, 96, 97, 98, 99, 100, 116, 117, 118, 119, 120, 121, 122, 123, 124, 125, 126, 127, 128, 129, 130, 147, 148, 149, 150, 151, 152, 153, 154, 155, 156, 157, 158, 159, 160, 161, 162, 163, 164, 180, 181, 182, 183, 184, 185, 186, 187, 188, 189, 190, 191, 192, 193, 194, 195, 196, 212, 213, 214, 215, 216, 217, 218, 219, 220, 221, 222, 223, 224, 225, 226, 227, 228, 244, 245, 246, 247, 248, 249, 250, 251, 252, 253, 254, 255, 256, 257, 258, 259, 260, 261, 262, 263, 264, 265, 266, 267, 268, 269, 270, 271, 272, 273, 274, 275, 276, 277, 278, 279, 280, 281, 282, 283, 284, 285, 286, 287, 288, 289, 290, 291, 292, 293, 294, 295, 296, 297, 298, 299, 301, 302, 303, 304, 305, 306, 307, 308, 309, 310, 318, 319, 320, 321, 322, 323, 324, 325, 326, 327, 328, 329, 330, 331, 332, 333, 334, 335, 336, 337, 338, 339, 340, 341, 342, 343, 344, 345, 346, 347, 348, 349, 350, 351, 352, 353, 354, 355, 356, 357, 358, 359, 360, 361, 362, 363, 364, 365, 366, 367, 368, 369, 370, 371, 372, 373, 374, 375, 376, 377, 378, 379, 380, 381, 382, 383, 384, 385, 386, 387, 388, 389, 397, 398, 399, 400, 403, 404, 405, 406, 407, 408, 409, 410, 411, 412, 413, 414, 415, 416, 417, 418, 419, 436, 437, 438, 439, 440, 441, 442, 443, 444, 445, 446, 447, 448, 449, 450, 470, 471, 472, 473, 474, 475, 476, 477, 478, 479, 505, 506, 507, 508, 509, 510, 511, 512, 536, 537, 538, 539, 540, 541, 542, 543, 544, 545, 567, 568, 569, 570, 571, 572, 573, 574, 575, 576, 577, 599, 600, 601, 602, 603, 604, 605, 606, 607, 636, 637], [0.0, 0.9973, 0.0, 0.9966, 0.0, 0.9973, 0.0, 0.9952, 0.9999, 0.9996, 0.9994, 0.9996, 0.9991, 0.9958, 0.9852, 0.9725, 0.9814, 0.997, 0.9997, 0.9999, 1.0, 1.0, 1.0, 1.0, 0.0, 1.0, 0.0, 1.0, 0.0, 1.0, 0.0, 0.9999, 0.0, 0.9999, 0.0, 0.9999, 0.0, 0.9999, 0.0, 0.999, 0.0, 0.9962, 0.0, 0.9938, 0.0, 0.9962, 0.0, 0.999, 0.0, 0.0, 0.0, 0.0, 0.0, 0.0, 0.0, 0.0, 0.0, 0.0, 0.0, 0.0, 0.0, 0.0, 0.0, 0.0, 0.0, 0.0, 0.0, 0.0, 0.0, 0.0, 0.0, 0.0, 0.0, 0.0, 0.0, 0.0, 0.0, 0.0, 0.0, 0.0, 0.0, 0.0, 0.0, 0.0, 0.0, 0.0, 0.0, 0.0, 0.0, 0.0, 0.0, 0.0, 0.0, 0.0, 0.0, 0.0, 0.0, 0.0, 0.0, 0.0, 0.0, 0.0, 0.0, 0.0, 0.0, 0.0, 0.0, 0.0, 0.0, 0.0, 0.0, 0.0, 0.0, 0.0, 0.0, 0.0, 0.0, 0.0, 0.0, 0.0, 0.0, 0.0, 0.0, 0.0, 0.0, 0.0, 0.0, 0.0, 0.0, 0.0, 0.0, 0.0, 0.0, 0.0, 0.0, 0.0, 0.0, 0.0, 0.0, 1.084e-05, 0.0, 0.0, 0.0, 0.0, 0.0, 0.0, 0.0, 0.0, 0.0, 1.0, 1.0, 0.9999, 0.9999, 1.0, 1.0, 1.0, 1.0, 1.0, 1.0, 0.9998, 0.9998, 0.9995, 0.9996, 1.0, 1.0, 1.0, 1.0, 1.0, 1.0, 1.0, 1.0, 0.9999, 1.0, 1.0, 1.0, 1.0, 1.0, 1.0, 1.0, 1.0, 1.0, 0.0002819, 0.0, 0.0, 0.0, 0.0001532, 7.912e-05, 0.0, 0.0, 0.0, 0.0, 0.0, 0.0, 0.0, 0.0, 0.0, 0.0, 0.0, 0.0, 0.0, 0.0, 0.0, 0.0, 0.0001261, 0.004579, 0.0, 0.0, 0.0, 0.0, 0.0, 0.0, 0.0, 0.0, 0.0, 0.0, 0.0, 0.0, 0.006891, 0.01037, 0.0, 0.001039, 0.0, 0.0, 0.0, 0.0, 0.0, 0.0, 0.0, 0.0, 0.0, 0.0, 0.0004634, 0.0, 0.0, 0.0, 0.0, 0.0, 0.0, 0.0, 0.0, 0.0, 0.0, 0.0, 0.0, 0.0, 0.0, 0.0, 0.0, 0.0, 0.0, 3.874e-18, 0.0, 0.0002501, 0.0, 0.0, 0.0, 0.0, 0.0, 0.0, 0.0, 0.0, 0.0, 0.01857, 0.0, 0.0, 0.0, 0.0, 0.0, 0.0, 0.0, 0.0, 0.0, 0.0, 0.0, 0.0, 0.0, 0.0, 0.0, 0.0, 0.0, 0.0, 0.0, 0.0, 0.0, 0.0, 0.0, 0.0, 0.0, 0.0, 0.0, 0.0, 0.0, 0.0, 0.0, 0.0, 0.0, 0.0, 0.0, 0.0, 0.0, 0.0, 0.0, 0.0, 0.0, 0.0, 0.0, 0.0, 0.0, 0.0, 0.0, 0.0, 0.0, 0.0, 0.0, 0.0, 0.0, 0.0, 0.0, 0.0, 0.0, 0.0, 0.0, 0.0, 0.0, 0.0, 0.0, 0.0, 0.0, 0.0, 0.0, 0.0, 0.0, 0.0, 0.0, 0.0, 0.0, 0.0, 0.0, 0.0, 0.0, 0.0, 0.0, 0.0, 0.0, 0.0, 0.0, 0.0, 0.0, 0.0, 0.0, 0.0, 0.0, 0.0, 0.0, 0.0, 0.0, 0.0, 0.0, 0.0, 0.0, 0.0]): _vg.add([_i], _w, 'REPLACE')
_vg = ob_mushroom_mesh.vertex_groups.new(name='Hood')
for _i, _w in zip([1, 3, 5, 7, 9, 11, 13, 15, 17, 19, 21, 23, 25, 27, 29, 31, 33, 35, 37, 38, 39, 40, 41, 42, 43, 44, 45, 46, 47, 49, 50, 51, 52, 53, 55, 57, 59, 61, 63, 99, 100, 101, 102, 103, 104, 105, 106, 107, 108, 109, 110, 111, 112, 124, 146, 147, 148, 149, 150, 160, 164, 165, 166, 167, 168, 169, 170, 171, 172, 173, 174, 175, 176, 177, 178, 179, 180, 181, 182, 183, 184, 185, 186, 187, 188, 189, 190, 191, 196, 197, 198, 199, 200, 201, 202, 203, 204, 205, 206, 207, 208, 209, 210, 211, 212, 213, 214, 215, 216, 217, 224, 230, 231, 232, 233, 234, 235, 236, 237, 238, 239, 240, 241, 242, 243, 244, 245, 246, 247, 248, 249, 250, 251, 252, 253, 254, 255, 256, 257, 258, 259, 260, 261, 263, 264, 265, 266, 267, 268, 269, 270, 271, 272, 273, 274, 275, 276, 277, 278, 279, 280, 281, 282, 283, 284, 285, 286, 287, 288, 289, 290, 291, 292, 293, 294, 295, 296, 297, 298, 299, 300, 301, 302, 303, 304, 305, 306, 307, 308, 309, 310, 311, 312, 313, 314, 315, 316, 317, 318, 319, 320, 321, 322, 323, 324, 325, 326, 327, 328, 329, 330, 331, 332, 333, 334, 335, 336, 337, 338, 339, 340, 341, 342, 343, 344, 345, 346, 347, 348, 349, 350, 351, 352, 353, 354, 355, 356, 357, 358, 359, 360, 361, 362, 363, 364, 365, 366, 367, 368, 369, 370, 371, 372, 373, 374, 375, 376, 377, 378, 379, 380, 381, 382, 383, 384, 385, 386, 387, 388, 389, 390, 391, 392, 393, 394, 395, 396, 397, 398, 399, 400, 401, 402, 403, 404, 405, 406, 407, 408, 409, 410, 411, 412, 413, 414, 415, 416, 417, 418, 419, 420, 421, 422, 423, 424, 425, 426, 427, 428, 429, 430, 431, 432, 433, 434, 435, 436, 437, 438, 439, 440, 441, 442, 443, 444, 445, 446, 447, 448, 449, 450, 451, 452, 453, 454, 455, 456, 457, 458, 459, 460, 461, 462, 463, 464, 465, 466, 467, 468, 469, 470, 471, 472, 473, 474, 475, 476, 477, 478, 479, 480, 481, 482, 483, 484, 485, 486, 487, 488, 489, 490, 491, 492, 493, 494, 495, 496, 497, 498, 499, 500, 501, 502, 503, 504, 505, 506, 507, 508, 509, 510, 511, 512, 513, 514, 515, 516, 517, 518, 519, 520, 521, 522, 523, 524, 525, 526, 527, 528, 529, 530, 531, 532, 533, 534, 535, 536, 537, 538, 539, 540, 541, 542, 543, 544, 545, 546, 547, 548, 549, 550, 551, 552, 553, 554, 555, 556, 557, 558, 559, 560, 561, 562, 563, 564, 565, 566, 567, 568, 569, 570, 571, 572, 573, 574, 575, 576, 577, 578, 579, 580, 581, 582, 583, 584, 585, 586, 587, 588, 589, 590, 591, 592, 593, 594, 595, 596, 597, 598, 599, 600, 601, 602, 603, 604, 605, 606, 607, 608, 609, 610, 611, 612, 613, 614, 615, 616, 617, 618, 619, 620, 621, 622, 623, 624, 625, 626, 627, 628, 629, 630, 631, 632, 633, 634, 635, 636, 637, 638, 639, 640], [6.299e-24, 3.349e-42, 0.0, 1.401e-45, 9.243e-29, 3.003e-14, 4.627e-05, 0.0001949, 1.248e-05, 9.619e-07, 8.112e-09, 2.131e-15, 7.451e-21, 3.749e-26, 1.537e-26, 6.58e-21, 5.52e-14, 5.201e-13, 2.209e-14, 0.0, 9.051e-28, 0.0, 1.985e-26, 0.0, 6.598e-18, 0.0, 1.281e-12, 0.0, 7.71e-12, 4.535e-12, 0.0, 1.363e-16, 0.0, 0.0, 1.051e-17, 2.072e-11, 2.795e-09, 1.372e-10, 1.269e-14, 0.0, 0.0, 0.0, 0.0, 0.0, 0.0, 0.0, 0.0, 0.0, 0.0, 0.0, 0.0, 0.0, 0.0, 0.0, 0.0, 0.0, 0.0, 0.0, 0.0, 0.0, 0.0, 0.0, 0.0, 0.0, 0.0, 0.0, 0.0, 0.0, 0.0, 0.0, 0.0, 0.0, 0.0, 0.0, 0.0, 0.0, 0.0, 0.0, 0.0, 0.0, 0.0, 0.0, 0.0, 0.0, 0.0, 0.0, 0.0, 0.0, 0.0, 0.0, 0.0, 0.0, 0.0, 0.0, 0.0, 0.0, 0.0, 0.0, 0.0, 0.0, 1.336e-22, 4.174e-24, 3.283e-17, 5.717e-14, 3.429e-09, 3.193e-07, 0.0, 0.0, 0.0, 0.0, 0.0, 0.0, 0.0, 0.0, 0.0, 0.0, 0.0, 0.0, 0.0, 0.0, 0.00314, 0.0001211, 3.075e-12, 7.802e-19, 2.599e-12, 6.386e-10, 1.014e-11, 2.897e-14, 0.0, 0.0, 0.0, 0.0, 0.0, 0.0, 0.0, 0.0, 0.0, 1.492e-12, 9.632e-11, 0.0, 0.0, 0.0, 0.0, 0.0, 0.0, 0.0, 0.0, 0.0, 0.0, 0.0, 0.0, 2.121e-12, 1.314e-16, 1.057e-15, 5.076e-23, 3.543e-10, 0.00122, 0.003243, 0.0003124, 5.049e-06, 1.625e-12, 0.0, 0.0, 4.195e-09, 2.029e-06, 0.0, 6.068e-11, 4.172e-13, 0.6068, 0.6592, 0.6439, 0.5662, 0.5112, 0.5, 0.5006, 0.5108, 0.5332, 0.5464, 0.537, 0.5164, 0.5028, 0.5, 0.5, 0.5, 0.5, 0.5, 0.5, 0.5, 0.5, 0.5, 0.5, 0.5, 0.5, 0.5101, 0.5538, 0.5945, 0.589, 0.5814, 0.547, 0.5435, 1.0, 1.0, 1.0, 1.0, 1.0, 1.0, 0.9971, 0.9976, 1.0, 1.0, 0.9987, 1.0, 1.0, 1.0, 1.0, 0.9996, 1.0, 1.0, 1.0, 1.0, 1.0, 1.0, 1.0, 0.997, 0.9995, 1.0, 1.0, 1.0, 1.0, 1.0, 1.0, 1.0, 1.0, 1.0, 1.0, 1.0, 1.0, 1.0, 1.0, 1.0, 1.0, 1.0, 1.0, 0.9999, 1.0, 1.0, 1.0, 1.0, 1.0, 1.0, 1.0, 1.0, 0.9989, 1.0, 1.0, 1.0, 1.0, 1.0, 1.0, 1.0, 1.0, 1.0, 1.0, 1.0, 1.0, 1.0, 1.0, 1.0, 1.0, 1.0, 1.0, 1.0, 1.0, 1.0, 1.0, 1.0, 1.0, 1.0, 1.0, 1.0, 1.0, 1.0, 1.0, 1.0, 1.0, 1.0, 1.0, 1.0, 1.0, 1.0, 1.0, 1.0, 1.0, 1.0, 1.0, 1.0, 0.9997, 0.9998, 1.0, 1.0, 1.0, 1.0, 1.0, 1.0, 1.0, 1.0, 1.0, 1.0, 1.0, 1.0, 1.0, 1.0, 1.0, 1.0, 1.0, 1.0, 1.0, 1.0, 1.0, 1.0, 1.0, 1.0, 1.0, 1.0, 1.0, 1.0, 1.0, 1.0, 1.0, 1.0, 1.0, 1.0, 1.0, 1.0, 1.0, 1.0, 1.0, 1.0, 1.0, 1.0, 1.0, 1.0, 1.0, 1.0, 1.0, 1.0, 1.0, 1.0, 1.0, 1.0, 1.0, 1.0, 1.0, 1.0, 1.0, 1.0, 1.0, 1.0, 1.0, 1.0, 1.0, 1.0, 1.0, 1.0, 1.0, 1.0, 1.0, 1.0, 1.0, 1.0, 1.0, 1.0, 1.0, 1.0, 1.0, 1.0, 1.0, 1.0, 1.0, 1.0, 1.0, 1.0, 1.0, 1.0, 1.0, 1.0, 1.0, 1.0, 1.0, 1.0, 1.0, 1.0, 1.0, 1.0, 1.0, 1.0, 1.0, 1.0, 1.0, 1.0, 1.0, 1.0, 1.0, 1.0, 1.0, 1.0, 1.0, 1.0, 1.0, 1.0, 1.0, 1.0, 1.0, 1.0, 1.0, 1.0, 1.0, 1.0, 1.0, 1.0, 1.0, 1.0, 1.0, 1.0, 1.0, 1.0, 1.0, 1.0, 1.0, 1.0, 1.0, 1.0, 1.0, 1.0, 1.0, 1.0, 1.0, 1.0, 1.0, 1.0, 1.0, 1.0, 1.0, 1.0, 1.0, 1.0, 1.0, 1.0, 1.0, 1.0, 1.0, 1.0, 1.0, 1.0, 1.0, 1.0, 1.0, 1.0, 1.0, 1.0, 1.0, 1.0, 1.0, 1.0, 1.0, 1.0, 1.0, 1.0, 1.0, 1.0, 1.0, 1.0, 1.0, 1.0, 1.0, 1.0, 1.0, 1.0, 1.0, 1.0, 1.0, 1.0, 1.0, 1.0, 1.0, 1.0, 1.0, 1.0, 1.0, 1.0, 1.0, 1.0, 1.0, 1.0, 1.0, 1.0, 1.0, 1.0, 1.0, 1.0, 1.0, 1.0, 1.0, 1.0, 1.0, 1.0, 1.0, 1.0, 1.0, 1.0, 1.0, 1.0, 1.0, 1.0, 1.0, 1.0, 1.0, 1.0, 1.0, 1.0, 1.0]): _vg.add([_i], _w, 'REPLACE')
_m = ob_mushroom_mesh.modifiers.new('Armature', 'ARMATURE')
_m.object = ob_mushroom_rig

# ---- collection membership
col_collection_1.objects.link(ob_mushroom_rig)
col_collection_1.objects.link(ob_mushroom_mesh)

# ---- scene / render settings (as saved in the file)
scene.frame_start = 1; scene.frame_end = 250; scene.frame_set(1)
scene.render.engine = 'BLENDER_EEVEE_NEXT'
scene.render.resolution_percentage = 50
scene.render.dither_intensity = 0.0
scene.cycles.use_denoising = False
scene.cycles.samples = 10
scene.cycles.sampling_pattern = 'TABULATED_SOBOL'
scene.cycles.light_sampling_threshold = 0.0
scene.cycles.use_adaptive_sampling = False
scene.cycles.use_light_tree = False
scene.cycles.blur_glossy = 0.0
scene.cycles.pixel_filter_type = 'GAUSSIAN'
scene.cycles.sample_clamp_indirect = 0.0
scene.view_settings.view_transform = 'Standard'
bpy.context.view_layer.update()

# ---- added for rendering (the .blend has no active camera and no usable light): camera, sun
cam_auto = bpy.data.cameras.new('AutoCamera')
cam_auto.lens = 50.0
cam_auto.sensor_width = 36.0
cam_auto.clip_end = 1000.0
ob_auto_camera = bpy.data.objects.new('AutoCamera', cam_auto)
scene.collection.objects.link(ob_auto_camera)
ob_auto_camera.location = (12.9764, -15.2804, 13.5655)
ob_auto_camera.rotation_euler = (1.09748, -7.21219e-08, 0.694738)
scene.camera = ob_auto_camera
light_auto_sun = bpy.data.lights.new('AutoSun', 'SUN')
light_auto_sun.energy = 3.0
light_auto_sun.angle = 0.0523599
ob_auto_sun = bpy.data.objects.new('AutoSun', light_auto_sun)
scene.collection.objects.link(ob_auto_sun)
ob_auto_sun.rotation_euler = (0.872665, 0.174533, 0.523599)
bpy.context.view_layer.update()
